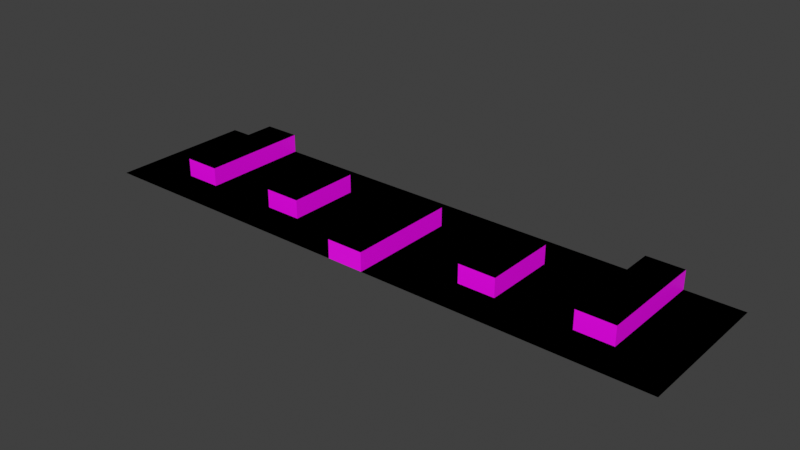 # Source: metal_depot.blend  (saved by Blender 3.6.13; exported with 4.5.12 LTS)
import bpy
from mathutils import Matrix  # noqa: F401  (used for matrix-valued properties, if any)

bpy.ops.wm.read_factory_settings(use_empty=True)
scene = bpy.context.scene
scene.name = 'Scene'

# ---- collections
col_collection = bpy.data.collections.new('Collection'); scene.collection.children.link(col_collection)

# ---- images (referenced by path relative to the original .blend; pixels are not part of the script)
import os
ASSET_DIR = os.environ.get("B2B_ASSET_DIR", "")  # directory of the original .blend (textures are referenced by path, not embedded)
HERE = os.path.dirname(os.path.abspath(__file__))  # packed textures are extracted next to this script under _unpacked/

def load_image(name, relpath, width, height, colorspace="sRGB"):
    """Load a texture the original file referenced (path relative to the .blend, or extracted next to this script)."""
    p = next((c for c in (os.path.join(HERE, relpath), os.path.join(ASSET_DIR, relpath)) if relpath and os.path.exists(c)), "")
    if p:
        img = bpy.data.images.load(p, check_existing=True)
        img.name = name
    else:  # same state as the original file: an image datablock whose file is absent (Cycles renders it pink)
        img = bpy.data.images.new(name, width, height)
        img.source = "FILE"
        img.filepath = "//" + (relpath or name)
    img.colorspace_settings.name = colorspace
    return img
img_metal_depot_png = load_image('Metal_Depot.png', 'textures/Metal_Depot.png', 1024, 1024, 'sRGB')
img_metal_depot_walls_png = load_image('Metal_Depot_walls.png', 'textures/Metal_Depot_walls.png', 1024, 1024, 'sRGB')

# ---- materials (node trees are filled in below, after node groups)
mat_material_001 = bpy.data.materials.new('Material.001')
mat_material_001.use_transparent_shadow = False
mat_material = bpy.data.materials.new('Material')
mat_material.use_transparent_shadow = False

# ---- material node trees
mat_material_001.use_nodes = True; mat_material_001.node_tree.nodes.clear()
_N = mat_material_001.node_tree.nodes; _L = mat_material_001.node_tree.links
n0 = _N.new('ShaderNodeBsdfPrincipled'); n0.name = 'Principled BSDF'; n0.location = (10, 300)
n1 = _N.new('ShaderNodeOutputMaterial'); n1.name = 'Material Output'; n1.location = (300, 300)
n2 = _N.new('ShaderNodeTexImage'); n2.name = 'Image Texture'; n2.location = (-294, 375)
n2.image = img_metal_depot_png
_L.new(n0.outputs[0], n1.inputs[0])
_L.new(n2.outputs[0], n0.inputs[0])
n1.is_active_output = True
mat_material.use_nodes = True; mat_material.node_tree.nodes.clear()
_N = mat_material.node_tree.nodes; _L = mat_material.node_tree.links
n0 = _N.new('ShaderNodeBsdfPrincipled'); n0.name = 'Principled BSDF'; n0.location = (10, 300)
n0.distribution = 'GGX'
n0.subsurface_method = 'RANDOM_WALK_SKIN'
n0.inputs[3].default_value = 1.45
n0.inputs[27].default_value = (0.0, 0.0, 0.0, 1.0)
n0.inputs[28].default_value = 1.0
n1 = _N.new('ShaderNodeOutputMaterial'); n1.name = 'Material Output'; n1.location = (300, 300)
n2 = _N.new('ShaderNodeTexImage'); n2.name = 'Image Texture'; n2.location = (-280, 275)
n2.image = img_metal_depot_walls_png
_L.new(n0.outputs[0], n1.inputs[0])
_L.new(n2.outputs[0], n0.inputs[0])
n1.is_active_output = True

# ---- world
world_world = bpy.data.worlds.new('World'); scene.world = world_world
world_world.use_nodes = True; world_world.node_tree.nodes.clear()
_N = world_world.node_tree.nodes; _L = world_world.node_tree.links
n0 = _N.new('ShaderNodeOutputWorld'); n0.name = 'World Output'; n0.location = (300, 300)
n1 = _N.new('ShaderNodeBackground'); n1.name = 'Background'; n1.location = (10, 300)
n1.inputs[0].default_value = (0.05088, 0.05088, 0.05088, 1.0)
_L.new(n1.outputs[0], n0.inputs[0])
n0.is_active_output = True
world_world.color = (0.05088, 0.05088, 0.05088)
world_world.use_sun_shadow = False
world_world.sun_shadow_jitter_overblur = 0.0

# ---- meshes
me_plane = bpy.data.meshes.new('Plane')
me_plane.from_pydata([(-31.62, -7.851, 0.0), (31.62, -7.851, 0.0), (-31.62, 7.851, 0.0), (31.62, 7.851, 0.0), (-29.65, -7.851, 0.0), (-27.67, -7.851, 0.0), (-25.69, -7.851, 0.0), (-23.72, -7.851, 0.0), (-21.74, -7.851, 0.0), (-19.76, -7.851, 0.0), (-17.79, -7.851, 0.0), (-15.81, -7.851, 0.0), (-13.84, -7.851, 0.0), (-11.86, -7.851, 0.0), (-9.882, -7.851, 0.0), (-7.906, -7.851, 0.0), (-5.929, -7.851, 0.0), (-3.953, -7.851, 0.0), (-1.976, -7.851, 0.0), (0.0, -7.851, 0.0), (1.976, -7.851, 0.0), (3.953, -7.851, 0.0), (5.929, -7.851, 0.0), (7.906, -7.851, 0.0), (9.882, -7.851, 0.0), (11.86, -7.851, 0.0), (13.84, -7.851, 0.0), (15.81, -7.851, 0.0), (17.79, -7.851, 0.0), (19.76, -7.851, 0.0), (21.74, -7.851, 0.0), (23.72, -7.851, 0.0), (25.69, -7.851, 0.0), (27.67, -7.851, 0.0), (29.65, -7.851, 0.0), (29.65, 7.851, 0.0), (27.67, 7.851, 0.0), (25.69, 7.851, 0.0), (23.72, 7.851, 0.0), (21.74, 7.851, 0.0), (19.76, 7.851, 0.0), (17.79, 7.851, 0.0), (15.81, 7.851, 0.0), (13.84, 7.851, 0.0), (11.86, 7.851, 0.0), (9.882, 7.851, 0.0), (7.906, 7.851, 0.0), (5.929, 7.851, 0.0), (3.953, 7.851, 0.0), (1.976, 7.851, 0.0), (0.0, 7.851, 0.0), (-1.976, 7.851, 0.0), (-3.953, 7.851, 0.0), (-5.929, 7.851, 0.0), (-7.906, 7.851, 0.0), (-9.882, 7.851, 0.0), (-11.86, 7.851, 0.0), (-13.84, 7.851, 0.0), (-15.81, 7.851, 0.0), (-17.79, 7.851, 0.0), (-19.76, 7.851, 0.0), (-21.74, 7.851, 0.0), (-23.72, 7.851, 0.0), (-25.69, 7.851, 0.0), (-27.67, 7.851, 0.0), (-29.65, 7.851, 0.0), (-31.62, 5.888, 0.0), (-31.62, 3.925, 0.0), (-31.62, 1.963, 0.0), (-31.62, 0.0, 0.0), (-31.62, -1.963, 0.0), (-31.62, -3.925, 0.0), (-31.62, -5.888, 0.0), (31.62, -5.888, 0.0), (31.62, -3.925, 0.0), (31.62, -1.963, 0.0), (31.62, 0.0, 0.0), (31.62, 1.963, 0.0), (31.62, 3.925, 0.0), (31.62, 5.888, 0.0), (-29.65, -5.888, 0.0), (-29.65, -3.925, 0.0), (-29.65, -1.963, 0.0), (-29.65, 0.0, 0.0), (-29.65, 1.963, 0.0), (-29.65, 3.925, 0.0), (-29.65, 5.888, 0.0), (-27.67, -5.888, 0.0), (-27.67, -3.925, 0.0), (-27.67, -1.963, 0.0), (-27.67, 0.0, 0.0), (-27.67, 1.963, 0.0), (-27.67, 3.925, 0.0), (-27.67, 5.888, 0.0), (-25.69, -5.888, 0.0), (-25.69, -3.925, 0.0), (-25.69, -1.963, 0.0), (-25.69, 0.0, 0.0), (-25.69, 1.963, 0.0), (-25.69, 3.925, 0.0), (-25.69, 5.888, 0.0), (-23.72, -5.888, 0.0), (-23.72, -3.925, 0.0), (-23.72, -1.963, 0.0), (-23.72, 0.0, 0.0), (-23.72, 1.963, 0.0), (-23.72, 3.925, 0.0), (-23.72, 5.888, 0.0), (-21.74, -5.888, 0.0), (-21.74, -3.925, 0.0), (-21.74, -1.963, 0.0), (-21.74, 0.0, 0.0), (-21.74, 1.963, 0.0), (-21.74, 3.925, 0.0), (-21.74, 5.888, 0.0), (-19.76, -5.888, 0.0), (-19.76, -3.925, 0.0), (-19.76, -1.963, 0.0), (-19.76, 0.0, 0.0), (-19.76, 1.963, 0.0), (-19.76, 3.925, 0.0), (-19.76, 5.888, 0.0), (-17.79, -5.888, 0.0), (-17.79, -3.925, 0.0), (-17.79, -1.963, 0.0), (-17.79, 0.0, 0.0), (-17.79, 1.963, 0.0), (-17.79, 3.925, 0.0), (-17.79, 5.888, 0.0), (-15.81, -5.888, 0.0), (-15.81, -3.925, 0.0), (-15.81, -1.963, 0.0), (-15.81, 0.0, 0.0), (-15.81, 1.963, 0.0), (-15.81, 3.925, 0.0), (-15.81, 5.888, 0.0), (-13.84, -5.888, 0.0), (-13.84, -3.925, 0.0), (-13.84, -1.963, 0.0), (-13.84, 0.0, 0.0), (-13.84, 1.963, 0.0), (-13.84, 3.925, 0.0), (-13.84, 5.888, 0.0), (-11.86, -5.888, 0.0), (-11.86, -3.925, 0.0), (-11.86, -1.963, 0.0), (-11.86, 0.0, 0.0), (-11.86, 1.963, 0.0), (-11.86, 3.925, 0.0), (-11.86, 5.888, 0.0), (-9.882, -5.888, 0.0), (-9.882, -3.925, 0.0), (-9.882, -1.963, 0.0), (-9.882, 0.0, 0.0), (-9.882, 1.963, 0.0), (-9.882, 3.925, 0.0), (-9.882, 5.888, 0.0), (-7.906, -5.888, 0.0), (-7.906, -3.925, 0.0), (-7.906, -1.963, 0.0), (-7.906, 0.0, 0.0), (-7.906, 1.963, 0.0), (-7.906, 3.925, 0.0), (-7.906, 5.888, 0.0), (-5.929, -5.888, 0.0), (-5.929, -3.925, 0.0), (-5.929, -1.963, 0.0), (-5.929, 0.0, 0.0), (-5.929, 1.963, 0.0), (-5.929, 3.925, 0.0), (-5.929, 5.888, 0.0), (-3.953, -5.888, 0.0), (-3.953, -3.925, 0.0), (-3.953, -1.963, 0.0), (-3.953, 0.0, 0.0), (-3.953, 1.963, 0.0), (-3.953, 3.925, 0.0), (-3.953, 5.888, 0.0), (-1.976, -5.888, 0.0), (-1.976, -3.925, 0.0), (-1.976, -1.963, 0.0), (-1.976, 0.0, 0.0), (-1.976, 1.963, 0.0), (-1.976, 3.925, 0.0), (-1.976, 5.888, 0.0), (0.0, -5.888, 0.0), (0.0, -3.925, 0.0), (0.0, -1.963, 0.0), (0.0, 0.0, 0.0), (0.0, 1.963, 0.0), (0.0, 3.925, 0.0), (0.0, 5.888, 0.0), (1.976, -5.888, 0.0), (1.976, -3.925, 0.0), (1.976, -1.963, 0.0), (1.976, 0.0, 0.0), (1.976, 1.963, 0.0), (1.976, 3.925, 0.0), (1.976, 5.888, 0.0), (3.953, -5.888, 0.0), (3.953, -3.925, 0.0), (3.953, -1.963, 0.0), (3.953, 0.0, 0.0), (3.953, 1.963, 0.0), (3.953, 3.925, 0.0), (3.953, 5.888, 0.0), (5.929, -5.888, 0.0), (5.929, -3.925, 0.0), (5.929, -1.963, 0.0), (5.929, 0.0, 0.0), (5.929, 1.963, 0.0), (5.929, 3.925, 0.0), (5.929, 5.888, 0.0), (7.906, -5.888, 0.0), (7.906, -3.925, 0.0), (7.906, -1.963, 0.0), (7.906, 0.0, 0.0), (7.906, 1.963, 0.0), (7.906, 3.925, 0.0), (7.906, 5.888, 0.0), (9.882, -5.888, 0.0), (9.882, -3.925, 0.0), (9.882, -1.963, 0.0), (9.882, 0.0, 0.0), (9.882, 1.963, 0.0), (9.882, 3.925, 0.0), (9.882, 5.888, 0.0), (11.86, -5.888, 0.0), (11.86, -3.925, 0.0), (11.86, -1.963, 0.0), (11.86, 0.0, 0.0), (11.86, 1.963, 0.0), (11.86, 3.925, 0.0), (11.86, 5.888, 0.0), (13.84, -5.888, 0.0), (13.84, -3.925, 0.0), (13.84, -1.963, 0.0), (13.84, 0.0, 0.0), (13.84, 1.963, 0.0), (13.84, 3.925, 0.0), (13.84, 5.888, 0.0), (15.81, -5.888, 0.0), (15.81, -3.925, 0.0), (15.81, -1.963, 0.0), (15.81, 0.0, 0.0), (15.81, 1.963, 0.0), (15.81, 3.925, 0.0), (15.81, 5.888, 0.0), (17.79, -5.888, 0.0), (17.79, -3.925, 0.0), (17.79, -1.963, 0.0), (17.79, 0.0, 0.0), (17.79, 1.963, 0.0), (17.79, 3.925, 0.0), (17.79, 5.888, 0.0), (19.76, -5.888, 0.0), (19.76, -3.925, 0.0), (19.76, -1.963, 0.0), (19.76, 0.0, 0.0), (19.76, 1.963, 0.0), (19.76, 3.925, 0.0), (19.76, 5.888, 0.0), (21.74, -5.888, 0.0), (21.74, -3.925, 0.0), (21.74, -1.963, 0.0), (21.74, 0.0, 0.0), (21.74, 1.963, 0.0), (21.74, 3.925, 0.0), (21.74, 5.888, 0.0), (23.72, -5.888, 0.0), (23.72, -3.925, 0.0), (23.72, -1.963, 0.0), (23.72, 0.0, 0.0), (23.72, 1.963, 0.0), (23.72, 3.925, 0.0), (23.72, 5.888, 0.0), (25.69, -5.888, 0.0), (25.69, -3.925, 0.0), (25.69, -1.963, 0.0), (25.69, 0.0, 0.0), (25.69, 1.963, 0.0), (25.69, 3.925, 0.0), (25.69, 5.888, 0.0), (27.67, -5.888, 0.0), (27.67, -3.925, 0.0), (27.67, -1.963, 0.0), (27.67, 0.0, 0.0), (27.67, 1.963, 0.0), (27.67, 3.925, 0.0), (27.67, 5.888, 0.0), (29.65, -5.888, 0.0), (29.65, -3.925, 0.0), (29.65, -1.963, 0.0), (29.65, 0.0, 0.0), (29.65, 1.963, 0.0), (29.65, 3.925, 0.0), (29.65, 5.888, 0.0), (-1.976, -7.851, 0.0), (0.0, -7.851, 0.0), (1.976, -7.851, 0.0), (25.69, 7.851, 0.0), (23.72, 7.851, 0.0), (21.74, 7.851, 0.0), (-21.74, 7.851, 0.0), (-23.72, 7.851, 0.0), (-25.69, 7.851, 0.0), (-25.69, -3.925, 0.0), (-25.69, -1.963, 0.0), (-25.69, 0.0, 0.0), (-25.69, 1.963, 0.0), (-25.69, 3.925, 0.0), (-25.69, 5.888, 0.0), (-23.72, -3.925, 0.0), (-23.72, -1.963, 0.0), (-23.72, 0.0, 0.0), (-23.72, 1.963, 0.0), (-23.72, 3.925, 0.0), (-23.72, 5.888, 0.0), (-21.74, -3.925, 0.0), (-21.74, -1.963, 0.0), (-21.74, 0.0, 0.0), (-21.74, 1.963, 0.0), (-21.74, 3.925, 0.0), (-21.74, 5.888, 0.0), (-13.84, -3.925, 0.0), (-13.84, -1.963, 0.0), (-13.84, 0.0, 0.0), (-13.84, 1.963, 0.0), (-13.84, 3.925, 0.0), (-11.86, -3.925, 0.0), (-11.86, -1.963, 0.0), (-11.86, 0.0, 0.0), (-11.86, 1.963, 0.0), (-11.86, 3.925, 0.0), (-9.882, -3.925, 0.0), (-9.882, -1.963, 0.0), (-9.882, 0.0, 0.0), (-9.882, 1.963, 0.0), (-9.882, 3.925, 0.0), (-1.976, -5.888, 0.0), (-1.976, -3.925, 0.0), (-1.976, -1.963, 0.0), (-1.976, 0.0, 0.0), (-1.976, 1.963, 0.0), (-1.976, 3.925, 0.0), (0.0, -5.888, 0.0), (0.0, -3.925, 0.0), (0.0, -1.963, 0.0), (0.0, 0.0, 0.0), (0.0, 1.963, 0.0), (0.0, 3.925, 0.0), (1.976, -5.888, 0.0), (1.976, -3.925, 0.0), (1.976, -1.963, 0.0), (1.976, 0.0, 0.0), (1.976, 1.963, 0.0), (1.976, 3.925, 0.0), (9.882, -3.925, 0.0), (9.882, -1.963, 0.0), (9.882, 0.0, 0.0), (9.882, 1.963, 0.0), (9.882, 3.925, 0.0), (11.86, -3.925, 0.0), (11.86, -1.963, 0.0), (11.86, 0.0, 0.0), (11.86, 1.963, 0.0), (11.86, 3.925, 0.0), (13.84, -3.925, 0.0), (13.84, -1.963, 0.0), (13.84, 0.0, 0.0), (13.84, 1.963, 0.0), (13.84, 3.925, 0.0), (21.74, -3.925, 0.0), (21.74, -1.963, 0.0), (21.74, 0.0, 0.0), (21.74, 1.963, 0.0), (21.74, 3.925, 0.0), (21.74, 5.888, 0.0), (23.72, -3.925, 0.0), (23.72, -1.963, 0.0), (23.72, 0.0, 0.0), (23.72, 1.963, 0.0), (23.72, 3.925, 0.0), (23.72, 5.888, 0.0), (25.69, -3.925, 0.0), (25.69, -1.963, 0.0), (25.69, 0.0, 0.0), (25.69, 1.963, 0.0), (25.69, 3.925, 0.0), (25.69, 5.888, 0.0), (0.0, -7.851, 2.0), (-1.976, -7.851, 2.0), (1.976, -7.851, 2.0), (23.72, 7.851, 2.0), (25.69, 7.851, 2.0), (21.74, 7.851, 2.0), (-23.72, 7.851, 2.0), (-21.74, 7.851, 2.0), (-25.69, 7.851, 2.0), (-25.69, 5.888, 2.0), (-23.72, 5.888, 2.0), (-21.74, 5.888, 2.0), (21.74, 5.888, 2.0), (23.72, 5.888, 2.0), (25.69, 5.888, 2.0), (-25.69, -3.925, 2.0), (-25.69, -1.963, 2.0), (-25.69, 0.0, 2.0), (-25.69, 1.963, 2.0), (-25.69, 3.925, 2.0), (-23.72, -3.925, 2.0), (-23.72, -1.963, 2.0), (-23.72, 0.0, 2.0), (-23.72, 1.963, 2.0), (-23.72, 3.925, 2.0), (-21.74, -3.925, 2.0), (-21.74, -1.963, 2.0), (-21.74, 0.0, 2.0), (-21.74, 1.963, 2.0), (-21.74, 3.925, 2.0), (-13.84, -3.925, 2.0), (-13.84, -1.963, 2.0), (-13.84, 0.0, 2.0), (-13.84, 1.963, 2.0), (-13.84, 3.925, 2.0), (-11.86, -3.925, 2.0), (-11.86, -1.963, 2.0), (-11.86, 0.0, 2.0), (-11.86, 1.963, 2.0), (-11.86, 3.925, 2.0), (-9.882, -3.925, 2.0), (-9.882, -1.963, 2.0), (-9.882, 0.0, 2.0), (-9.882, 1.963, 2.0), (-9.882, 3.925, 2.0), (-1.976, -5.888, 2.0), (-1.976, -3.925, 2.0), (-1.976, -1.963, 2.0), (-1.976, 0.0, 2.0), (-1.976, 1.963, 2.0), (-1.976, 3.925, 2.0), (0.0, -5.888, 2.0), (0.0, -3.925, 2.0), (0.0, -1.963, 2.0), (0.0, 0.0, 2.0), (0.0, 1.963, 2.0), (0.0, 3.925, 2.0), (1.976, -5.888, 2.0), (1.976, -3.925, 2.0), (1.976, -1.963, 2.0), (1.976, 0.0, 2.0), (1.976, 1.963, 2.0), (1.976, 3.925, 2.0), (9.882, -3.925, 2.0), (9.882, -1.963, 2.0), (9.882, 0.0, 2.0), (9.882, 1.963, 2.0), (9.882, 3.925, 2.0), (11.86, -3.925, 2.0), (11.86, -1.963, 2.0), (11.86, 0.0, 2.0), (11.86, 1.963, 2.0), (11.86, 3.925, 2.0), (13.84, -3.925, 2.0), (13.84, -1.963, 2.0), (13.84, 0.0, 2.0), (13.84, 1.963, 2.0), (13.84, 3.925, 2.0), (21.74, -3.925, 2.0), (21.74, -1.963, 2.0), (21.74, 0.0, 2.0), (21.74, 1.963, 2.0), (21.74, 3.925, 2.0), (23.72, -3.925, 2.0), (23.72, -1.963, 2.0), (23.72, 0.0, 2.0), (23.72, 1.963, 2.0), (23.72, 3.925, 2.0), (25.69, -3.925, 2.0), (25.69, -1.963, 2.0), (25.69, 0.0, 2.0), (25.69, 1.963, 2.0), (25.69, 3.925, 2.0)], [], [(296, 79, 3, 35), (66, 86, 65, 2), (86, 93, 64, 65), (93, 100, 63, 64), (100, 107, 62, 63), (107, 114, 61, 62), (114, 121, 60, 61), (121, 128, 59, 60), (128, 135, 58, 59), (135, 142, 57, 58), (142, 149, 56, 57), (149, 156, 55, 56), (156, 163, 54, 55), (163, 170, 53, 54), (170, 177, 52, 53), (177, 184, 51, 52), (184, 191, 50, 51), (191, 198, 49, 50), (198, 205, 48, 49), (205, 212, 47, 48), (212, 219, 46, 47), (219, 226, 45, 46), (226, 233, 44, 45), (233, 240, 43, 44), (240, 247, 42, 43), (247, 254, 41, 42), (254, 261, 40, 41), (261, 268, 39, 40), (268, 275, 38, 39), (275, 282, 37, 38), (282, 289, 36, 37), (289, 296, 35, 36), (33, 34, 290, 283), (283, 290, 291, 284), (284, 291, 292, 285), (285, 292, 293, 286), (286, 293, 294, 287), (287, 294, 295, 288), (288, 295, 296, 289), (32, 33, 283, 276), (276, 283, 284, 277), (277, 284, 285, 278), (278, 285, 286, 279), (279, 286, 287, 280), (280, 287, 288, 281), (281, 288, 289, 282), (31, 32, 276, 269), (269, 276, 277, 270), (270, 277, 278, 271), (271, 278, 279, 272), (272, 279, 280, 273), (273, 280, 281, 274), (274, 281, 282, 275), (30, 31, 269, 262), (262, 269, 270, 263), (263, 270, 271, 264), (264, 271, 272, 265), (265, 272, 273, 266), (266, 273, 274, 267), (267, 274, 275, 268), (29, 30, 262, 255), (255, 262, 263, 256), (256, 263, 264, 257), (257, 264, 265, 258), (258, 265, 266, 259), (259, 266, 267, 260), (260, 267, 268, 261), (28, 29, 255, 248), (248, 255, 256, 249), (249, 256, 257, 250), (250, 257, 258, 251), (251, 258, 259, 252), (252, 259, 260, 253), (253, 260, 261, 254), (27, 28, 248, 241), (241, 248, 249, 242), (242, 249, 250, 243), (243, 250, 251, 244), (244, 251, 252, 245), (245, 252, 253, 246), (246, 253, 254, 247), (26, 27, 241, 234), (234, 241, 242, 235), (235, 242, 243, 236), (236, 243, 244, 237), (237, 244, 245, 238), (238, 245, 246, 239), (239, 246, 247, 240), (25, 26, 234, 227), (227, 234, 235, 228), (228, 235, 236, 229), (229, 236, 237, 230), (230, 237, 238, 231), (231, 238, 239, 232), (232, 239, 240, 233), (24, 25, 227, 220), (220, 227, 228, 221), (221, 228, 229, 222), (222, 229, 230, 223), (223, 230, 231, 224), (224, 231, 232, 225), (225, 232, 233, 226), (23, 24, 220, 213), (213, 220, 221, 214), (214, 221, 222, 215), (215, 222, 223, 216), (216, 223, 224, 217), (217, 224, 225, 218), (218, 225, 226, 219), (22, 23, 213, 206), (206, 213, 214, 207), (207, 214, 215, 208), (208, 215, 216, 209), (209, 216, 217, 210), (210, 217, 218, 211), (211, 218, 219, 212), (21, 22, 206, 199), (199, 206, 207, 200), (200, 207, 208, 201), (201, 208, 209, 202), (202, 209, 210, 203), (203, 210, 211, 204), (204, 211, 212, 205), (20, 21, 199, 192), (192, 199, 200, 193), (193, 200, 201, 194), (194, 201, 202, 195), (195, 202, 203, 196), (196, 203, 204, 197), (197, 204, 205, 198), (19, 20, 192, 185), (185, 192, 193, 186), (186, 193, 194, 187), (187, 194, 195, 188), (188, 195, 196, 189), (189, 196, 197, 190), (190, 197, 198, 191), (18, 19, 185, 178), (178, 185, 186, 179), (179, 186, 187, 180), (180, 187, 188, 181), (181, 188, 189, 182), (182, 189, 190, 183), (183, 190, 191, 184), (17, 18, 178, 171), (171, 178, 179, 172), (172, 179, 180, 173), (173, 180, 181, 174), (174, 181, 182, 175), (175, 182, 183, 176), (176, 183, 184, 177), (16, 17, 171, 164), (164, 171, 172, 165), (165, 172, 173, 166), (166, 173, 174, 167), (167, 174, 175, 168), (168, 175, 176, 169), (169, 176, 177, 170), (15, 16, 164, 157), (157, 164, 165, 158), (158, 165, 166, 159), (159, 166, 167, 160), (160, 167, 168, 161), (161, 168, 169, 162), (162, 169, 170, 163), (14, 15, 157, 150), (150, 157, 158, 151), (151, 158, 159, 152), (152, 159, 160, 153), (153, 160, 161, 154), (154, 161, 162, 155), (155, 162, 163, 156), (13, 14, 150, 143), (143, 150, 151, 144), (144, 151, 152, 145), (145, 152, 153, 146), (146, 153, 154, 147), (147, 154, 155, 148), (148, 155, 156, 149), (12, 13, 143, 136), (136, 143, 144, 137), (137, 144, 145, 138), (138, 145, 146, 139), (139, 146, 147, 140), (140, 147, 148, 141), (141, 148, 149, 142), (11, 12, 136, 129), (129, 136, 137, 130), (130, 137, 138, 131), (131, 138, 139, 132), (132, 139, 140, 133), (133, 140, 141, 134), (134, 141, 142, 135), (10, 11, 129, 122), (122, 129, 130, 123), (123, 130, 131, 124), (124, 131, 132, 125), (125, 132, 133, 126), (126, 133, 134, 127), (127, 134, 135, 128), (9, 10, 122, 115), (115, 122, 123, 116), (116, 123, 124, 117), (117, 124, 125, 118), (118, 125, 126, 119), (119, 126, 127, 120), (120, 127, 128, 121), (8, 9, 115, 108), (108, 115, 116, 109), (109, 116, 117, 110), (110, 117, 118, 111), (111, 118, 119, 112), (112, 119, 120, 113), (113, 120, 121, 114), (7, 8, 108, 101), (101, 108, 109, 102), (102, 109, 110, 103), (103, 110, 111, 104), (104, 111, 112, 105), (105, 112, 113, 106), (106, 113, 114, 107), (6, 7, 101, 94), (94, 101, 102, 95), (95, 102, 103, 96), (96, 103, 104, 97), (97, 104, 105, 98), (98, 105, 106, 99), (99, 106, 107, 100), (5, 6, 94, 87), (87, 94, 95, 88), (88, 95, 96, 89), (89, 96, 97, 90), (90, 97, 98, 91), (91, 98, 99, 92), (92, 99, 100, 93), (4, 5, 87, 80), (80, 87, 88, 81), (81, 88, 89, 82), (82, 89, 90, 83), (83, 90, 91, 84), (84, 91, 92, 85), (85, 92, 93, 86), (0, 4, 80, 72), (72, 80, 81, 71), (71, 81, 82, 70), (70, 82, 83, 69), (69, 83, 84, 68), (68, 84, 85, 67), (67, 85, 86, 66), (34, 1, 73, 290), (290, 73, 74, 291), (291, 74, 75, 292), (292, 75, 76, 293), (293, 76, 77, 294), (294, 77, 78, 295), (295, 78, 79, 296), (311, 305, 304, 317), (317, 304, 303, 323), (377, 302, 301, 383), (383, 301, 300, 389), (378, 379, 385, 384), (379, 380, 386, 385), (380, 381, 387, 386), (381, 382, 388, 387), (382, 383, 389, 388), (372, 373, 379, 378), (373, 374, 380, 379), (374, 375, 381, 380), (375, 376, 382, 381), (376, 377, 383, 382), (362, 363, 368, 367), (363, 364, 369, 368), (364, 365, 370, 369), (365, 366, 371, 370), (357, 358, 363, 362), (358, 359, 364, 363), (359, 360, 365, 364), (360, 361, 366, 365), (298, 345, 351, 299), (345, 346, 352, 351), (346, 347, 353, 352), (347, 348, 354, 353), (348, 349, 355, 354), (349, 350, 356, 355), (297, 339, 345, 298), (339, 340, 346, 345), (340, 341, 347, 346), (341, 342, 348, 347), (342, 343, 349, 348), (343, 344, 350, 349), (329, 330, 335, 334), (330, 331, 336, 335), (331, 332, 337, 336), (332, 333, 338, 337), (324, 325, 330, 329), (325, 326, 331, 330), (326, 327, 332, 331), (327, 328, 333, 332), (312, 313, 319, 318), (313, 314, 320, 319), (314, 315, 321, 320), (315, 316, 322, 321), (316, 317, 323, 322), (306, 307, 313, 312), (307, 308, 314, 313), (308, 309, 315, 314), (309, 310, 316, 315), (310, 311, 317, 316), (399, 400, 396, 398), (400, 401, 397, 396), (402, 403, 393, 395), (403, 404, 394, 393), (473, 478, 479, 474), (474, 479, 480, 475), (475, 480, 481, 476), (476, 481, 482, 477), (477, 482, 404, 403), (468, 473, 474, 469), (469, 474, 475, 470), (470, 475, 476, 471), (471, 476, 477, 472), (472, 477, 403, 402), (458, 463, 464, 459), (459, 464, 465, 460), (460, 465, 466, 461), (461, 466, 467, 462), (453, 458, 459, 454), (454, 459, 460, 455), (455, 460, 461, 456), (456, 461, 462, 457), (390, 392, 447, 441), (441, 447, 448, 442), (442, 448, 449, 443), (443, 449, 450, 444), (444, 450, 451, 445), (445, 451, 452, 446), (391, 390, 441, 435), (435, 441, 442, 436), (436, 442, 443, 437), (437, 443, 444, 438), (438, 444, 445, 439), (439, 445, 446, 440), (425, 430, 431, 426), (426, 431, 432, 427), (427, 432, 433, 428), (428, 433, 434, 429), (420, 425, 426, 421), (421, 426, 427, 422), (422, 427, 428, 423), (423, 428, 429, 424), (410, 415, 416, 411), (411, 416, 417, 412), (412, 417, 418, 413), (413, 418, 419, 414), (414, 419, 401, 400), (405, 410, 411, 406), (406, 411, 412, 407), (407, 412, 413, 408), (408, 413, 414, 409), (409, 414, 400, 399), (357, 362, 458, 453), (319, 320, 417, 416), (312, 318, 415, 410), (320, 321, 418, 417), (299, 351, 447, 392), (321, 322, 419, 418), (351, 352, 448, 447), (322, 323, 401, 419), (297, 298, 390, 391), (366, 361, 457, 462), (384, 385, 479, 478), (352, 353, 449, 448), (325, 324, 420, 421), (298, 299, 392, 390), (385, 386, 480, 479), (353, 354, 450, 449), (326, 325, 421, 422), (300, 301, 393, 394), (386, 387, 481, 480), (354, 355, 451, 450), (327, 326, 422, 423), (306, 312, 410, 405), (301, 302, 395, 393), (387, 388, 482, 481), (355, 356, 452, 451), (328, 327, 423, 424), (303, 304, 396, 397), (388, 389, 404, 482), (358, 357, 453, 454), (304, 305, 398, 396), (378, 384, 478, 473), (359, 358, 454, 455), (305, 311, 399, 398), (356, 350, 446, 452), (360, 359, 455, 456), (361, 360, 456, 457), (323, 303, 397, 401), (334, 335, 431, 430), (302, 377, 402, 395), (335, 336, 432, 431), (336, 337, 433, 432), (389, 300, 394, 404), (372, 378, 473, 468), (337, 338, 434, 433), (307, 306, 405, 406), (350, 344, 440, 446), (367, 368, 464, 463), (339, 297, 391, 435), (308, 307, 406, 407), (329, 334, 430, 425), (368, 369, 465, 464), (340, 339, 435, 436), (309, 308, 407, 408), (369, 370, 466, 465), (341, 340, 436, 437), (310, 309, 408, 409), (370, 371, 467, 466), (342, 341, 437, 438), (311, 310, 409, 399), (373, 372, 468, 469), (343, 342, 438, 439), (338, 333, 429, 434), (362, 367, 463, 458), (374, 373, 469, 470), (344, 343, 439, 440), (324, 329, 425, 420), (375, 374, 470, 471), (376, 375, 471, 472), (377, 376, 472, 402), (371, 366, 462, 467), (318, 319, 416, 415), (333, 328, 424, 429)])
me_plane.polygons.foreach_set('material_index', [0, 0, 0, 0, 0, 0, 0, 0, 0, 0, 0, 0, 0, 0, 0, 0, 0, 0, 0, 0, 0, 0, 0, 0, 0, 0, 0, 0, 0, 0, 0, 0, 0, 0, 0, 0, 0, 0, 0, 0, 0, 0, 0, 0, 0, 0, 0, 0, 0, 0, 0, 0, 0, 0, 0, 0, 0, 0, 0, 0, 0, 0, 0, 0, 0, 0, 0, 0, 0, 0, 0, 0, 0, 0, 0, 0, 0, 0, 0, 0, 0, 0, 0, 0, 0, 0, 0, 0, 0, 0, 0, 0, 0, 0, 0, 0, 0, 0, 0, 0, 0, 0, 0, 0, 0, 0, 0, 0, 0, 0, 0, 0, 0, 0, 0, 0, 0, 0, 0, 0, 0, 0, 0, 0, 0, 0, 0, 0, 0, 0, 0, 0, 0, 0, 0, 0, 0, 0, 0, 0, 0, 0, 0, 0, 0, 0, 0, 0, 0, 0, 0, 0, 0, 0, 0, 0, 0, 0, 0, 0, 0, 0, 0, 0, 0, 0, 0, 0, 0, 0, 0, 0, 0, 0, 0, 0, 0, 0, 0, 0, 0, 0, 0, 0, 0, 0, 0, 0, 0, 0, 0, 0, 0, 0, 0, 0, 0, 0, 0, 0, 0, 0, 0, 0, 0, 0, 0, 0, 0, 0, 0, 0, 0, 0, 0, 0, 0, 0, 0, 0, 0, 0, 0, 0, 0, 0, 0, 0, 0, 0, 0, 0, 0, 0, 0, 0, 0, 0, 0, 0, 0, 0, 0, 0, 0, 0, 0, 0, 0, 0, 0, 0, 0, 0, 0, 0, 0, 0, 0, 0, 0, 0, 0, 0, 0, 0, 0, 0, 0, 0, 0, 0, 0, 0, 0, 0, 0, 0, 0, 0, 0, 0, 0, 0, 0, 0, 0, 0, 0, 0, 0, 0, 0, 0, 0, 0, 0, 0, 0, 0, 0, 0, 0, 0, 0, 0, 0, 0, 0, 0, 0, 0, 0, 0, 0, 0, 0, 0, 0, 0, 0, 0, 0, 0, 0, 0, 0, 0, 0, 0, 0, 0, 0, 0, 0, 0, 0, 0, 0, 0, 0, 0, 0, 0, 0, 0, 0, 0, 0, 0, 0, 0, 0, 0, 0, 0, 0, 0, 0, 0, 1, 1, 1, 1, 1, 1, 1, 1, 1, 1, 1, 1, 1, 1, 1, 1, 1, 1, 1, 1, 1, 1, 1, 1, 1, 1, 1, 1, 1, 1, 1, 1, 1, 1, 1, 1, 1, 1, 1, 1, 1, 1, 1, 1, 1, 1, 1, 1, 1, 1, 1, 1, 1, 1, 1, 1, 1, 1, 1, 1, 1, 1, 1, 1, 1, 1, 1, 1, 1, 1, 1, 1])
_uv = me_plane.uv_layers.new(name='UVMap')
_uv.uv.foreach_set('vector', [0.9688, 0.875, 1.0, 0.875, 1.0, 1.0, 0.9688, 1.0, 0.0, 0.875, 0.03125, 0.875, 0.03125, 1.0, 0.0, 1.0, 0.03125, 0.875, 0.0625, 0.875, 0.0625, 1.0, 0.03125, 1.0, 0.0625, 0.875, 0.09375, 0.875, 0.09375, 1.0, 0.0625, 1.0, 0.09375, 0.875, 0.125, 0.875, 0.125, 1.0, 0.09375, 1.0, 0.125, 0.875, 0.1562, 0.875, 0.1562, 1.0, 0.125, 1.0, 0.1562, 0.875, 0.1875, 0.875, 0.1875, 1.0, 0.1562, 1.0, 0.1875, 0.875, 0.2188, 0.875, 0.2188, 1.0, 0.1875, 1.0, 0.2188, 0.875, 0.25, 0.875, 0.25, 1.0, 0.2188, 1.0, 0.25, 0.875, 0.2812, 0.875, 0.2812, 1.0, 0.25, 1.0, 0.2812, 0.875, 0.3125, 0.875, 0.3125, 1.0, 0.2812, 1.0, 0.3125, 0.875, 0.3438, 0.875, 0.3438, 1.0, 0.3125, 1.0, 0.3438, 0.875, 0.375, 0.875, 0.375, 1.0, 0.3438, 1.0, 0.375, 0.875, 0.4062, 0.875, 0.4062, 1.0, 0.375, 1.0, 0.4062, 0.875, 0.4375, 0.875, 0.4375, 1.0, 0.4062, 1.0, 0.4375, 0.875, 0.4688, 0.875, 0.4688, 1.0, 0.4375, 1.0, 0.4688, 0.875, 0.5, 0.875, 0.5, 1.0, 0.4688, 1.0, 0.5, 0.875, 0.5312, 0.875, 0.5312, 1.0, 0.5, 1.0, 0.5312, 0.875, 0.5625, 0.875, 0.5625, 1.0, 0.5312, 1.0, 0.5625, 0.875, 0.5938, 0.875, 0.5938, 1.0, 0.5625, 1.0, 0.5938, 0.875, 0.625, 0.875, 0.625, 1.0, 0.5938, 1.0, 0.625, 0.875, 0.6562, 0.875, 0.6562, 1.0, 0.625, 1.0, 0.6562, 0.875, 0.6875, 0.875, 0.6875, 1.0, 0.6562, 1.0, 0.6875, 0.875, 0.7188, 0.875, 0.7188, 1.0, 0.6875, 1.0, 0.7188, 0.875, 0.75, 0.875, 0.75, 1.0, 0.7188, 1.0, 0.75, 0.875, 0.7812, 0.875, 0.7812, 1.0, 0.75, 1.0, 0.7812, 0.875, 0.8125, 0.875, 0.8125, 1.0, 0.7812, 1.0, 0.8125, 0.875, 0.8438, 0.875, 0.8438, 1.0, 0.8125, 1.0, 0.8438, 0.875, 0.875, 0.875, 0.875, 1.0, 0.8438, 1.0, 0.875, 0.875, 0.9062, 0.875, 0.9062, 1.0, 0.875, 1.0, 0.9062, 0.875, 0.9375, 0.875, 0.9375, 1.0, 0.9062, 1.0, 0.9375, 0.875, 0.9688, 0.875, 0.9688, 1.0, 0.9375, 1.0, 0.9375, 0.0, 0.9688, 0.0, 0.9688, 0.125, 0.9375, 0.125, 0.9375, 0.125, 0.9688, 0.125, 0.9688, 0.25, 0.9375, 0.25, 0.9375, 0.25, 0.9688, 0.25, 0.9688, 0.375, 0.9375, 0.375, 0.9375, 0.375, 0.9688, 0.375, 0.9688, 0.5, 0.9375, 0.5, 0.9375, 0.5, 0.9688, 0.5, 0.9688, 0.625, 0.9375, 0.625, 0.9375, 0.625, 0.9688, 0.625, 0.9688, 0.75, 0.9375, 0.75, 0.9375, 0.75, 0.9688, 0.75, 0.9688, 0.875, 0.9375, 0.875, 0.9062, 0.0, 0.9375, 0.0, 0.9375, 0.125, 0.9062, 0.125, 0.9062, 0.125, 0.9375, 0.125, 0.9375, 0.25, 0.9062, 0.25, 0.9062, 0.25, 0.9375, 0.25, 0.9375, 0.375, 0.9062, 0.375, 0.9062, 0.375, 0.9375, 0.375, 0.9375, 0.5, 0.9062, 0.5, 0.9062, 0.5, 0.9375, 0.5, 0.9375, 0.625, 0.9062, 0.625, 0.9062, 0.625, 0.9375, 0.625, 0.9375, 0.75, 0.9062, 0.75, 0.9062, 0.75, 0.9375, 0.75, 0.9375, 0.875, 0.9062, 0.875, 0.875, 0.0, 0.9062, 0.0, 0.9062, 0.125, 0.875, 0.125, 0.875, 0.125, 0.9062, 0.125, 0.9062, 0.25, 0.875, 0.25, 0.875, 0.25, 0.9062, 0.25, 0.9062, 0.375, 0.875, 0.375, 0.875, 0.375, 0.9062, 0.375, 0.9062, 0.5, 0.875, 0.5, 0.875, 0.5, 0.9062, 0.5, 0.9062, 0.625, 0.875, 0.625, 0.875, 0.625, 0.9062, 0.625, 0.9062, 0.75, 0.875, 0.75, 0.875, 0.75, 0.9062, 0.75, 0.9062, 0.875, 0.875, 0.875, 0.8438, 0.0, 0.875, 0.0, 0.875, 0.125, 0.8438, 0.125, 0.8438, 0.125, 0.875, 0.125, 0.875, 0.25, 0.8438, 0.25, 0.8438, 0.25, 0.875, 0.25, 0.875, 0.375, 0.8438, 0.375, 0.8438, 0.375, 0.875, 0.375, 0.875, 0.5, 0.8438, 0.5, 0.8438, 0.5, 0.875, 0.5, 0.875, 0.625, 0.8438, 0.625, 0.8438, 0.625, 0.875, 0.625, 0.875, 0.75, 0.8437, 0.75, 0.8437, 0.75, 0.875, 0.75, 0.875, 0.875, 0.8438, 0.875, 0.8125, 0.0, 0.8438, 0.0, 0.8438, 0.125, 0.8125, 0.125, 0.8125, 0.125, 0.8438, 0.125, 0.8438, 0.25, 0.8125, 0.25, 0.8125, 0.25, 0.8438, 0.25, 0.8438, 0.375, 0.8125, 0.375, 0.8125, 0.375, 0.8438, 0.375, 0.8438, 0.5, 0.8125, 0.5, 0.8125, 0.5, 0.8438, 0.5, 0.8438, 0.625, 0.8125, 0.625, 0.8125, 0.625, 0.8438, 0.625, 0.8437, 0.75, 0.8125, 0.75, 0.8125, 0.75, 0.8437, 0.75, 0.8438, 0.875, 0.8125, 0.875, 0.7812, 0.0, 0.8125, 0.0, 0.8125, 0.125, 0.7812, 0.125, 0.7812, 0.125, 0.8125, 0.125, 0.8125, 0.25, 0.7812, 0.25, 0.7812, 0.25, 0.8125, 0.25, 0.8125, 0.375, 0.7812, 0.375, 0.7812, 0.375, 0.8125, 0.375, 0.8125, 0.5, 0.7812, 0.5, 0.7812, 0.5, 0.8125, 0.5, 0.8125, 0.625, 0.7812, 0.625, 0.7812, 0.625, 0.8125, 0.625, 0.8125, 0.75, 0.7812, 0.75, 0.7812, 0.75, 0.8125, 0.75, 0.8125, 0.875, 0.7812, 0.875, 0.75, 0.0, 0.7812, 0.0, 0.7812, 0.125, 0.75, 0.125, 0.75, 0.125, 0.7812, 0.125, 0.7812, 0.25, 0.75, 0.25, 0.75, 0.25, 0.7812, 0.25, 0.7812, 0.375, 0.75, 0.375, 0.75, 0.375, 0.7812, 0.375, 0.7812, 0.5, 0.75, 0.5, 0.75, 0.5, 0.7812, 0.5, 0.7812, 0.625, 0.75, 0.625, 0.75, 0.625, 0.7812, 0.625, 0.7812, 0.75, 0.75, 0.75, 0.75, 0.75, 0.7812, 0.75, 0.7812, 0.875, 0.75, 0.875, 0.7188, 0.0, 0.75, 0.0, 0.75, 0.125, 0.7188, 0.125, 0.7188, 0.125, 0.75, 0.125, 0.75, 0.25, 0.7188, 0.25, 0.7188, 0.25, 0.75, 0.25, 0.75, 0.375, 0.7188, 0.375, 0.7188, 0.375, 0.75, 0.375, 0.75, 0.5, 0.7188, 0.5, 0.7188, 0.5, 0.75, 0.5, 0.75, 0.625, 0.7188, 0.625, 0.7188, 0.625, 0.75, 0.625, 0.75, 0.75, 0.7188, 0.75, 0.7188, 0.75, 0.75, 0.75, 0.75, 0.875, 0.7188, 0.875, 0.6875, 0.0, 0.7188, 0.0, 0.7188, 0.125, 0.6875, 0.125, 0.6875, 0.125, 0.7188, 0.125, 0.7188, 0.25, 0.6875, 0.25, 0.6875, 0.25, 0.7188, 0.25, 0.7188, 0.375, 0.6875, 0.375, 0.6875, 0.375, 0.7188, 0.375, 0.7188, 0.5, 0.6875, 0.5, 0.6875, 0.5, 0.7188, 0.5, 0.7188, 0.625, 0.6875, 0.625, 0.6875, 0.625, 0.7188, 0.625, 0.7188, 0.75, 0.6875, 0.75, 0.6875, 0.75, 0.7188, 0.75, 0.7188, 0.875, 0.6875, 0.875, 0.6562, 0.0, 0.6875, 0.0, 0.6875, 0.125, 0.6562, 0.125, 0.6562, 0.125, 0.6875, 0.125, 0.6875, 0.25, 0.6562, 0.25, 0.6562, 0.25, 0.6875, 0.25, 0.6875, 0.375, 0.6562, 0.375, 0.6562, 0.375, 0.6875, 0.375, 0.6875, 0.5, 0.6563, 0.5, 0.6563, 0.5, 0.6875, 0.5, 0.6875, 0.625, 0.6563, 0.625, 0.6563, 0.625, 0.6875, 0.625, 0.6875, 0.75, 0.6562, 0.75, 0.6562, 0.75, 0.6875, 0.75, 0.6875, 0.875, 0.6562, 0.875, 0.625, 0.0, 0.6562, 0.0, 0.6562, 0.125, 0.625, 0.125, 0.625, 0.125, 0.6562, 0.125, 0.6562, 0.25, 0.625, 0.25, 0.625, 0.25, 0.6562, 0.25, 0.6562, 0.375, 0.625, 0.375, 0.625, 0.375, 0.6562, 0.375, 0.6563, 0.5, 0.625, 0.5, 0.625, 0.5, 0.6563, 0.5, 0.6563, 0.625, 0.625, 0.625, 0.625, 0.625, 0.6563, 0.625, 0.6562, 0.75, 0.625, 0.75, 0.625, 0.75, 0.6562, 0.75, 0.6562, 0.875, 0.625, 0.875, 0.5938, 0.0, 0.625, 0.0, 0.625, 0.125, 0.5938, 0.125, 0.5938, 0.125, 0.625, 0.125, 0.625, 0.25, 0.5938, 0.25, 0.5938, 0.25, 0.625, 0.25, 0.625, 0.375, 0.5938, 0.375, 0.5938, 0.375, 0.625, 0.375, 0.625, 0.5, 0.5938, 0.5, 0.5938, 0.5, 0.625, 0.5, 0.625, 0.625, 0.5938, 0.625, 0.5938, 0.625, 0.625, 0.625, 0.625, 0.75, 0.5938, 0.75, 0.5938, 0.75, 0.625, 0.75, 0.625, 0.875, 0.5938, 0.875, 0.5625, 0.0, 0.5938, 0.0, 0.5938, 0.125, 0.5625, 0.125, 0.5625, 0.125, 0.5938, 0.125, 0.5938, 0.25, 0.5625, 0.25, 0.5625, 0.25, 0.5938, 0.25, 0.5938, 0.375, 0.5625, 0.375, 0.5625, 0.375, 0.5938, 0.375, 0.5938, 0.5, 0.5625, 0.5, 0.5625, 0.5, 0.5938, 0.5, 0.5938, 0.625, 0.5625, 0.625, 0.5625, 0.625, 0.5938, 0.625, 0.5938, 0.75, 0.5625, 0.75, 0.5625, 0.75, 0.5938, 0.75, 0.5938, 0.875, 0.5625, 0.875, 0.5312, 0.0, 0.5625, 0.0, 0.5625, 0.125, 0.5312, 0.125, 0.5312, 0.125, 0.5625, 0.125, 0.5625, 0.25, 0.5312, 0.25, 0.5312, 0.25, 0.5625, 0.25, 0.5625, 0.375, 0.5312, 0.375, 0.5312, 0.375, 0.5625, 0.375, 0.5625, 0.5, 0.5312, 0.5, 0.5312, 0.5, 0.5625, 0.5, 0.5625, 0.625, 0.5312, 0.625, 0.5312, 0.625, 0.5625, 0.625, 0.5625, 0.75, 0.5312, 0.75, 0.5312, 0.75, 0.5625, 0.75, 0.5625, 0.875, 0.5312, 0.875, 0.5, 0.0, 0.5312, 0.0, 0.5312, 0.125, 0.5, 0.125, 0.5, 0.125, 0.5312, 0.125, 0.5312, 0.25, 0.5, 0.25, 0.5, 0.25, 0.5312, 0.25, 0.5312, 0.375, 0.5, 0.375, 0.5, 0.375, 0.5312, 0.375, 0.5312, 0.5, 0.5, 0.5, 0.5, 0.5, 0.5312, 0.5, 0.5312, 0.625, 0.5, 0.625, 0.5, 0.625, 0.5312, 0.625, 0.5312, 0.75, 0.5, 0.75, 0.5, 0.75, 0.5312, 0.75, 0.5312, 0.875, 0.5, 0.875, 0.4688, 0.0, 0.5, 0.0, 0.5, 0.125, 0.4688, 0.125, 0.4688, 0.125, 0.5, 0.125, 0.5, 0.25, 0.4688, 0.25, 0.4688, 0.25, 0.5, 0.25, 0.5, 0.375, 0.4688, 0.375, 0.4688, 0.375, 0.5, 0.375, 0.5, 0.5, 0.4688, 0.5, 0.4688, 0.5, 0.5, 0.5, 0.5, 0.625, 0.4688, 0.625, 0.4688, 0.625, 0.5, 0.625, 0.5, 0.75, 0.4688, 0.75, 0.4688, 0.75, 0.5, 0.75, 0.5, 0.875, 0.4688, 0.875, 0.4375, 0.0, 0.4688, 0.0, 0.4688, 0.125, 0.4375, 0.125, 0.4375, 0.125, 0.4688, 0.125, 0.4688, 0.25, 0.4375, 0.25, 0.4375, 0.25, 0.4688, 0.25, 0.4688, 0.375, 0.4375, 0.375, 0.4375, 0.375, 0.4688, 0.375, 0.4688, 0.5, 0.4375, 0.5, 0.4375, 0.5, 0.4688, 0.5, 0.4688, 0.625, 0.4375, 0.625, 0.4375, 0.625, 0.4688, 0.625, 0.4688, 0.75, 0.4375, 0.75, 0.4375, 0.75, 0.4688, 0.75, 0.4688, 0.875, 0.4375, 0.875, 0.4062, 0.0, 0.4375, 0.0, 0.4375, 0.125, 0.4062, 0.125, 0.4062, 0.125, 0.4375, 0.125, 0.4375, 0.25, 0.4062, 0.25, 0.4062, 0.25, 0.4375, 0.25, 0.4375, 0.375, 0.4062, 0.375, 0.4062, 0.375, 0.4375, 0.375, 0.4375, 0.5, 0.4063, 0.5, 0.4063, 0.5, 0.4375, 0.5, 0.4375, 0.625, 0.4063, 0.625, 0.4063, 0.625, 0.4375, 0.625, 0.4375, 0.75, 0.4062, 0.75, 0.4062, 0.75, 0.4375, 0.75, 0.4375, 0.875, 0.4062, 0.875, 0.375, 0.0, 0.4062, 0.0, 0.4062, 0.125, 0.375, 0.125, 0.375, 0.125, 0.4062, 0.125, 0.4062, 0.25, 0.375, 0.25, 0.375, 0.25, 0.4062, 0.25, 0.4062, 0.375, 0.375, 0.375, 0.375, 0.375, 0.4062, 0.375, 0.4063, 0.5, 0.375, 0.5, 0.375, 0.5, 0.4063, 0.5, 0.4063, 0.625, 0.375, 0.625, 0.375, 0.625, 0.4063, 0.625, 0.4062, 0.75, 0.375, 0.75, 0.375, 0.75, 0.4062, 0.75, 0.4062, 0.875, 0.375, 0.875, 0.3438, 0.0, 0.375, 0.0, 0.375, 0.125, 0.3438, 0.125, 0.3438, 0.125, 0.375, 0.125, 0.375, 0.25, 0.3438, 0.25, 0.3438, 0.25, 0.375, 0.25, 0.375, 0.375, 0.3437, 0.375, 0.3437, 0.375, 0.375, 0.375, 0.375, 0.5, 0.3437, 0.5, 0.3437, 0.5, 0.375, 0.5, 0.375, 0.625, 0.3437, 0.625, 0.3437, 0.625, 0.375, 0.625, 0.375, 0.75, 0.3437, 0.75, 0.3437, 0.75, 0.375, 0.75, 0.375, 0.875, 0.3438, 0.875, 0.3125, 0.0, 0.3438, 0.0, 0.3438, 0.125, 0.3125, 0.125, 0.3125, 0.125, 0.3438, 0.125, 0.3438, 0.25, 0.3125, 0.25, 0.3125, 0.25, 0.3438, 0.25, 0.3437, 0.375, 0.3125, 0.375, 0.3125, 0.375, 0.3437, 0.375, 0.3437, 0.5, 0.3125, 0.5, 0.3125, 0.5, 0.3437, 0.5, 0.3437, 0.625, 0.3125, 0.625, 0.3125, 0.625, 0.3437, 0.625, 0.3437, 0.75, 0.3125, 0.75, 0.3125, 0.75, 0.3437, 0.75, 0.3438, 0.875, 0.3125, 0.875, 0.2812, 0.0, 0.3125, 0.0, 0.3125, 0.125, 0.2812, 0.125, 0.2812, 0.125, 0.3125, 0.125, 0.3125, 0.25, 0.2812, 0.25, 0.2812, 0.25, 0.3125, 0.25, 0.3125, 0.375, 0.2812, 0.375, 0.2812, 0.375, 0.3125, 0.375, 0.3125, 0.5, 0.2812, 0.5, 0.2812, 0.5, 0.3125, 0.5, 0.3125, 0.625, 0.2812, 0.625, 0.2812, 0.625, 0.3125, 0.625, 0.3125, 0.75, 0.2812, 0.75, 0.2812, 0.75, 0.3125, 0.75, 0.3125, 0.875, 0.2812, 0.875, 0.25, 0.0, 0.2812, 0.0, 0.2812, 0.125, 0.25, 0.125, 0.25, 0.125, 0.2812, 0.125, 0.2812, 0.25, 0.25, 0.25, 0.25, 0.25, 0.2812, 0.25, 0.2812, 0.375, 0.25, 0.375, 0.25, 0.375, 0.2812, 0.375, 0.2812, 0.5, 0.25, 0.5, 0.25, 0.5, 0.2812, 0.5, 0.2812, 0.625, 0.25, 0.625, 0.25, 0.625, 0.2812, 0.625, 0.2812, 0.75, 0.25, 0.75, 0.25, 0.75, 0.2812, 0.75, 0.2812, 0.875, 0.25, 0.875, 0.2188, 0.0, 0.25, 0.0, 0.25, 0.125, 0.2188, 0.125, 0.2188, 0.125, 0.25, 0.125, 0.25, 0.25, 0.2188, 0.25, 0.2188, 0.25, 0.25, 0.25, 0.25, 0.375, 0.2188, 0.375, 0.2188, 0.375, 0.25, 0.375, 0.25, 0.5, 0.2188, 0.5, 0.2188, 0.5, 0.25, 0.5, 0.25, 0.625, 0.2188, 0.625, 0.2188, 0.625, 0.25, 0.625, 0.25, 0.75, 0.2188, 0.75, 0.2188, 0.75, 0.25, 0.75, 0.25, 0.875, 0.2188, 0.875, 0.1875, 0.0, 0.2188, 0.0, 0.2188, 0.125, 0.1875, 0.125, 0.1875, 0.125, 0.2188, 0.125, 0.2188, 0.25, 0.1875, 0.25, 0.1875, 0.25, 0.2188, 0.25, 0.2188, 0.375, 0.1875, 0.375, 0.1875, 0.375, 0.2188, 0.375, 0.2188, 0.5, 0.1875, 0.5, 0.1875, 0.5, 0.2188, 0.5, 0.2188, 0.625, 0.1875, 0.625, 0.1875, 0.625, 0.2188, 0.625, 0.2188, 0.75, 0.1875, 0.75, 0.1875, 0.75, 0.2188, 0.75, 0.2188, 0.875, 0.1875, 0.875, 0.1562, 0.0, 0.1875, 0.0, 0.1875, 0.125, 0.1562, 0.125, 0.1562, 0.125, 0.1875, 0.125, 0.1875, 0.25, 0.1562, 0.25, 0.1562, 0.25, 0.1875, 0.25, 0.1875, 0.375, 0.1562, 0.375, 0.1562, 0.375, 0.1875, 0.375, 0.1875, 0.5, 0.1562, 0.5, 0.1562, 0.5, 0.1875, 0.5, 0.1875, 0.625, 0.1562, 0.625, 0.1562, 0.625, 0.1875, 0.625, 0.1875, 0.75, 0.1562, 0.75, 0.1562, 0.75, 0.1875, 0.75, 0.1875, 0.875, 0.1562, 0.875, 0.125, 0.0, 0.1562, 0.0, 0.1562, 0.125, 0.125, 0.125, 0.125, 0.125, 0.1562, 0.125, 0.1562, 0.25, 0.125, 0.25, 0.125, 0.25, 0.1562, 0.25, 0.1562, 0.375, 0.125, 0.375, 0.125, 0.375, 0.1562, 0.375, 0.1562, 0.5, 0.125, 0.5, 0.125, 0.5, 0.1562, 0.5, 0.1562, 0.625, 0.125, 0.625, 0.125, 0.625, 0.1562, 0.625, 0.1562, 0.75, 0.125, 0.75, 0.125, 0.75, 0.1562, 0.75, 0.1562, 0.875, 0.125, 0.875, 0.09375, 0.0, 0.125, 0.0, 0.125, 0.125, 0.09375, 0.125, 0.09375, 0.125, 0.125, 0.125, 0.125, 0.25, 0.09375, 0.25, 0.09375, 0.25, 0.125, 0.25, 0.125, 0.375, 0.09375, 0.375, 0.09375, 0.375, 0.125, 0.375, 0.125, 0.5, 0.09375, 0.5, 0.09375, 0.5, 0.125, 0.5, 0.125, 0.625, 0.09375, 0.625, 0.09375, 0.625, 0.125, 0.625, 0.125, 0.75, 0.09375, 0.75, 0.09375, 0.75, 0.125, 0.75, 0.125, 0.875, 0.09375, 0.875, 0.0625, 0.0, 0.09375, 0.0, 0.09375, 0.125, 0.0625, 0.125, 0.0625, 0.125, 0.09375, 0.125, 0.09375, 0.25, 0.0625, 0.25, 0.0625, 0.25, 0.09375, 0.25, 0.09375, 0.375, 0.0625, 0.375, 0.0625, 0.375, 0.09375, 0.375, 0.09375, 0.5, 0.0625, 0.5, 0.0625, 0.5, 0.09375, 0.5, 0.09375, 0.625, 0.0625, 0.625, 0.0625, 0.625, 0.09375, 0.625, 0.09375, 0.75, 0.0625, 0.75, 0.0625, 0.75, 0.09375, 0.75, 0.09375, 0.875, 0.0625, 0.875, 0.03125, 0.0, 0.0625, 0.0, 0.0625, 0.125, 0.03125, 0.125, 0.03125, 0.125, 0.0625, 0.125, 0.0625, 0.25, 0.03125, 0.25, 0.03125, 0.25, 0.0625, 0.25, 0.0625, 0.375, 0.03125, 0.375, 0.03125, 0.375, 0.0625, 0.375, 0.0625, 0.5, 0.03125, 0.5, 0.03125, 0.5, 0.0625, 0.5, 0.0625, 0.625, 0.03125, 0.625, 0.03125, 0.625, 0.0625, 0.625, 0.0625, 0.75, 0.03125, 0.75, 0.03125, 0.75, 0.0625, 0.75, 0.0625, 0.875, 0.03125, 0.875, 0.0, 0.0, 0.03125, 0.0, 0.03125, 0.125, 0.0, 0.125, 0.0, 0.125, 0.03125, 0.125, 0.03125, 0.25, 0.0, 0.25, 0.0, 0.25, 0.03125, 0.25, 0.03125, 0.375, 0.0, 0.375, 0.0, 0.375, 0.03125, 0.375, 0.03125, 0.5, 0.0, 0.5, 0.0, 0.5, 0.03125, 0.5, 0.03125, 0.625, 0.0, 0.625, 0.0, 0.625, 0.03125, 0.625, 0.03125, 0.75, 0.0, 0.75, 0.0, 0.75, 0.03125, 0.75, 0.03125, 0.875, 0.0, 0.875, 0.9688, 0.0, 1.0, 0.0, 1.0, 0.125, 0.9688, 0.125, 0.9688, 0.125, 1.0, 0.125, 1.0, 0.25, 0.9688, 0.25, 0.9688, 0.25, 1.0, 0.25, 1.0, 0.375, 0.9688, 0.375, 0.9688, 0.375, 1.0, 0.375, 1.0, 0.5, 0.9688, 0.5, 0.9688, 0.5, 1.0, 0.5, 1.0, 0.625, 0.9688, 0.625, 0.9688, 0.625, 1.0, 0.625, 1.0, 0.75, 0.9688, 0.75, 0.9688, 0.75, 1.0, 0.75, 1.0, 0.875, 0.9688, 0.875, 0.09375, 0.875, 0.09375, 1.0, 0.125, 1.0, 0.125, 0.875, 0.125, 0.875, 0.125, 1.0, 0.1562, 1.0, 0.1562, 0.875, 0.8438, 0.875, 0.8438, 1.0, 0.875, 1.0, 0.875, 0.875, 0.875, 0.875, 0.875, 1.0, 0.9062, 1.0, 0.9062, 0.875, 0.875, 0.25, 0.875, 0.375, 0.9062, 0.375, 0.9062, 0.25, 0.875, 0.375, 0.875, 0.5, 0.9062, 0.5, 0.9062, 0.375, 0.875, 0.5, 0.875, 0.625, 0.9062, 0.625, 0.9062, 0.5, 0.875, 0.625, 0.875, 0.75, 0.9062, 0.75, 0.9062, 0.625, 0.875, 0.75, 0.875, 0.875, 0.9062, 0.875, 0.9062, 0.75, 0.8438, 0.25, 0.8438, 0.375, 0.875, 0.375, 0.875, 0.25, 0.8438, 0.375, 0.8438, 0.5, 0.875, 0.5, 0.875, 0.375, 0.8438, 0.5, 0.8438, 0.625, 0.875, 0.625, 0.875, 0.5, 0.8438, 0.625, 0.8437, 0.75, 0.875, 0.75, 0.875, 0.625, 0.8437, 0.75, 0.8438, 0.875, 0.875, 0.875, 0.875, 0.75, 0.6875, 0.25, 0.6875, 0.375, 0.7188, 0.375, 0.7188, 0.25, 0.6875, 0.375, 0.6875, 0.5, 0.7188, 0.5, 0.7188, 0.375, 0.6875, 0.5, 0.6875, 0.625, 0.7188, 0.625, 0.7188, 0.5, 0.6875, 0.625, 0.6875, 0.75, 0.7188, 0.75, 0.7188, 0.625, 0.6562, 0.25, 0.6562, 0.375, 0.6875, 0.375, 0.6875, 0.25, 0.6562, 0.375, 0.6563, 0.5, 0.6875, 0.5, 0.6875, 0.375, 0.6563, 0.5, 0.6563, 0.625, 0.6875, 0.625, 0.6875, 0.5, 0.6563, 0.625, 0.6562, 0.75, 0.6875, 0.75, 0.6875, 0.625, 0.5, 0.0, 0.5, 0.125, 0.5312, 0.125, 0.5312, 0.0, 0.5, 0.125, 0.5, 0.25, 0.5312, 0.25, 0.5312, 0.125, 0.5, 0.25, 0.5, 0.375, 0.5312, 0.375, 0.5312, 0.25, 0.5, 0.375, 0.5, 0.5, 0.5312, 0.5, 0.5312, 0.375, 0.5, 0.5, 0.5, 0.625, 0.5312, 0.625, 0.5312, 0.5, 0.5, 0.625, 0.5, 0.75, 0.5312, 0.75, 0.5312, 0.625, 0.4688, 0.0, 0.4688, 0.125, 0.5, 0.125, 0.5, 0.0, 0.4688, 0.125, 0.4688, 0.25, 0.5, 0.25, 0.5, 0.125, 0.4688, 0.25, 0.4688, 0.375, 0.5, 0.375, 0.5, 0.25, 0.4688, 0.375, 0.4688, 0.5, 0.5, 0.5, 0.5, 0.375, 0.4688, 0.5, 0.4688, 0.625, 0.5, 0.625, 0.5, 0.5, 0.4688, 0.625, 0.4688, 0.75, 0.5, 0.75, 0.5, 0.625, 0.3125, 0.25, 0.3125, 0.375, 0.3437, 0.375, 0.3438, 0.25, 0.3125, 0.375, 0.3125, 0.5, 0.3437, 0.5, 0.3437, 0.375, 0.3125, 0.5, 0.3125, 0.625, 0.3437, 0.625, 0.3437, 0.5, 0.3125, 0.625, 0.3125, 0.75, 0.3437, 0.75, 0.3437, 0.625, 0.2812, 0.25, 0.2812, 0.375, 0.3125, 0.375, 0.3125, 0.25, 0.2812, 0.375, 0.2812, 0.5, 0.3125, 0.5, 0.3125, 0.375, 0.2812, 0.5, 0.2812, 0.625, 0.3125, 0.625, 0.3125, 0.5, 0.2812, 0.625, 0.2812, 0.75, 0.3125, 0.75, 0.3125, 0.625, 0.125, 0.25, 0.125, 0.375, 0.1562, 0.375, 0.1562, 0.25, 0.125, 0.375, 0.125, 0.5, 0.1562, 0.5, 0.1562, 0.375, 0.125, 0.5, 0.125, 0.625, 0.1562, 0.625, 0.1562, 0.5, 0.125, 0.625, 0.125, 0.75, 0.1562, 0.75, 0.1562, 0.625, 0.125, 0.75, 0.125, 0.875, 0.1562, 0.875, 0.1562, 0.75, 0.09375, 0.25, 0.09375, 0.375, 0.125, 0.375, 0.125, 0.25, 0.09375, 0.375, 0.09375, 0.5, 0.125, 0.5, 0.125, 0.375, 0.09375, 0.5, 0.09375, 0.625, 0.125, 0.625, 0.125, 0.5, 0.09375, 0.625, 0.09375, 0.75, 0.125, 0.75, 0.125, 0.625, 0.09375, 0.75, 0.09375, 0.875, 0.125, 0.875, 0.125, 0.75, 0.09375, 0.875, 0.125, 0.875, 0.125, 1.0, 0.09375, 1.0, 0.125, 0.875, 0.1562, 0.875, 0.1562, 1.0, 0.125, 1.0, 0.8438, 0.875, 0.875, 0.875, 0.875, 1.0, 0.8438, 1.0, 0.875, 0.875, 0.9062, 0.875, 0.9062, 1.0, 0.875, 1.0, 0.875, 0.25, 0.9062, 0.25, 0.9062, 0.375, 0.875, 0.375, 0.875, 0.375, 0.9062, 0.375, 0.9062, 0.5, 0.875, 0.5, 0.875, 0.5, 0.9062, 0.5, 0.9062, 0.625, 0.875, 0.625, 0.875, 0.625, 0.9062, 0.625, 0.9062, 0.75, 0.875, 0.75, 0.875, 0.75, 0.9062, 0.75, 0.9062, 0.875, 0.875, 0.875, 0.8438, 0.25, 0.875, 0.25, 0.875, 0.375, 0.8438, 0.375, 0.8438, 0.375, 0.875, 0.375, 0.875, 0.5, 0.8438, 0.5, 0.8438, 0.5, 0.875, 0.5, 0.875, 0.625, 0.8438, 0.625, 0.8438, 0.625, 0.875, 0.625, 0.875, 0.75, 0.8437, 0.75, 0.8437, 0.75, 0.875, 0.75, 0.875, 0.875, 0.8438, 0.875, 0.6875, 0.25, 0.7188, 0.25, 0.7188, 0.375, 0.6875, 0.375, 0.6875, 0.375, 0.7188, 0.375, 0.7188, 0.5, 0.6875, 0.5, 0.6875, 0.5, 0.7188, 0.5, 0.7188, 0.625, 0.6875, 0.625, 0.6875, 0.625, 0.7188, 0.625, 0.7188, 0.75, 0.6875, 0.75, 0.6562, 0.25, 0.6875, 0.25, 0.6875, 0.375, 0.6562, 0.375, 0.6562, 0.375, 0.6875, 0.375, 0.6875, 0.5, 0.6563, 0.5, 0.6563, 0.5, 0.6875, 0.5, 0.6875, 0.625, 0.6563, 0.625, 0.6563, 0.625, 0.6875, 0.625, 0.6875, 0.75, 0.6562, 0.75, 0.5, 0.0, 0.5312, 0.0, 0.5312, 0.125, 0.5, 0.125, 0.5, 0.125, 0.5312, 0.125, 0.5312, 0.25, 0.5, 0.25, 0.5, 0.25, 0.5312, 0.25, 0.5312, 0.375, 0.5, 0.375, 0.5, 0.375, 0.5312, 0.375, 0.5312, 0.5, 0.5, 0.5, 0.5, 0.5, 0.5312, 0.5, 0.5312, 0.625, 0.5, 0.625, 0.5, 0.625, 0.5312, 0.625, 0.5312, 0.75, 0.5, 0.75, 0.4688, 0.0, 0.5, 0.0, 0.5, 0.125, 0.4688, 0.125, 0.4688, 0.125, 0.5, 0.125, 0.5, 0.25, 0.4688, 0.25, 0.4688, 0.25, 0.5, 0.25, 0.5, 0.375, 0.4688, 0.375, 0.4688, 0.375, 0.5, 0.375, 0.5, 0.5, 0.4688, 0.5, 0.4688, 0.5, 0.5, 0.5, 0.5, 0.625, 0.4688, 0.625, 0.4688, 0.625, 0.5, 0.625, 0.5, 0.75, 0.4688, 0.75, 0.3125, 0.25, 0.3438, 0.25, 0.3437, 0.375, 0.3125, 0.375, 0.3125, 0.375, 0.3437, 0.375, 0.3437, 0.5, 0.3125, 0.5, 0.3125, 0.5, 0.3437, 0.5, 0.3437, 0.625, 0.3125, 0.625, 0.3125, 0.625, 0.3437, 0.625, 0.3437, 0.75, 0.3125, 0.75, 0.2812, 0.25, 0.3125, 0.25, 0.3125, 0.375, 0.2812, 0.375, 0.2812, 0.375, 0.3125, 0.375, 0.3125, 0.5, 0.2812, 0.5, 0.2812, 0.5, 0.3125, 0.5, 0.3125, 0.625, 0.2812, 0.625, 0.2812, 0.625, 0.3125, 0.625, 0.3125, 0.75, 0.2812, 0.75, 0.125, 0.25, 0.1562, 0.25, 0.1562, 0.375, 0.125, 0.375, 0.125, 0.375, 0.1562, 0.375, 0.1562, 0.5, 0.125, 0.5, 0.125, 0.5, 0.1562, 0.5, 0.1562, 0.625, 0.125, 0.625, 0.125, 0.625, 0.1562, 0.625, 0.1562, 0.75, 0.125, 0.75, 0.125, 0.75, 0.1562, 0.75, 0.1562, 0.875, 0.125, 0.875, 0.09375, 0.25, 0.125, 0.25, 0.125, 0.375, 0.09375, 0.375, 0.09375, 0.375, 0.125, 0.375, 0.125, 0.5, 0.09375, 0.5, 0.09375, 0.5, 0.125, 0.5, 0.125, 0.625, 0.09375, 0.625, 0.09375, 0.625, 0.125, 0.625, 0.125, 0.75, 0.09375, 0.75, 0.09375, 0.75, 0.125, 0.75, 0.125, 0.875, 0.09375, 0.875, 0.0, 0.0, 0.125, 0.0, 0.125, 0.5, 0.0, 0.5, 0.375, 0.5, 0.25, 0.5, 0.25, 1.0, 0.375, 1.0, 0.125, 0.0, 0.0, 0.0, 0.0, 0.5, 0.125, 0.5, 0.25, 0.5, 0.375, 0.5, 0.375, 1.0, 0.25, 1.0, 0.25, 0.5, 0.375, 0.5, 0.375, 1.0, 0.25, 1.0, 0.375, 0.5, 0.5, 0.5, 0.5, 1.0, 0.375, 1.0, 0.375, 0.5, 0.5, 0.5, 0.5, 1.0, 0.375, 1.0, 0.25, 0.5, 0.375, 0.5, 0.375, 1.0, 0.25, 1.0, 0.0, 0.0, 0.125, 0.0, 0.125, 0.5, 0.0, 0.5, 0.125, 0.5, 0.0, 0.5, 0.0, 1.0, 0.125, 1.0, 0.25, 0.5, 0.375, 0.5, 0.375, 1.0, 0.25, 1.0, 0.25, 0.5, 0.375, 0.5, 0.375, 1.0, 0.25, 1.0, 0.625, 0.0, 0.5, 0.0, 0.5, 0.5, 0.625, 0.5, 0.125, 0.0, 0.25, 0.0, 0.25, 0.5, 0.125, 0.5, 0.375, 0.5, 0.5, 0.5, 0.5, 1.0, 0.375, 1.0, 0.375, 0.5, 0.5, 0.5, 0.5, 1.0, 0.375, 1.0, 0.75, 0.0, 0.625, 0.0, 0.625, 0.5, 0.75, 0.5, 0.0, 0.5, 0.125, 0.5, 0.125, 1.0, 0.0, 1.0, 0.25, 0.5, 0.375, 0.5, 0.375, 1.0, 0.25, 1.0, 0.25, 0.5, 0.375, 0.5, 0.375, 1.0, 0.25, 1.0, 0.875, 0.0, 0.75, 0.0, 0.75, 0.5, 0.875, 0.5, 0.25, 0.0, 0.125, 0.0, 0.125, 0.5, 0.25, 0.5, 0.125, 0.5, 0.25, 0.5, 0.25, 1.0, 0.125, 1.0, 0.375, 0.5, 0.5, 0.5, 0.5, 1.0, 0.375, 1.0, 0.375, 0.5, 0.5, 0.5, 0.5, 1.0, 0.375, 1.0, 1.0, 0.0, 0.875, 0.0, 0.875, 0.5, 1.0, 0.5, 0.0, 0.5, 0.125, 0.5, 0.125, 1.0, 0.0, 1.0, 0.25, 0.5, 0.375, 0.5, 0.375, 1.0, 0.25, 1.0, 0.625, 0.0, 0.5, 0.0, 0.5, 0.5, 0.625, 0.5, 0.125, 0.5, 0.25, 0.5, 0.25, 1.0, 0.125, 1.0, 0.125, 0.0, 0.0, 0.0, 0.0, 0.5, 0.125, 0.5, 0.75, 0.0, 0.625, 0.0, 0.625, 0.5, 0.75, 0.5, 0.25, 0.0, 0.375, 0.0, 0.375, 0.5, 0.25, 0.5, 0.0, 0.5, 0.125, 0.5, 0.125, 1.0, 0.0, 1.0, 0.875, 0.0, 0.75, 0.0, 0.75, 0.5, 0.875, 0.5, 1.0, 0.0, 0.875, 0.0, 0.875, 0.5, 1.0, 0.5, 0.375, 0.5, 0.5, 0.5, 0.5, 1.0, 0.375, 1.0, 0.5, 0.5, 0.625, 0.5, 0.625, 1.0, 0.5, 1.0, 0.25, 0.0, 0.375, 0.0, 0.375, 0.5, 0.25, 0.5, 0.625, 0.5, 0.75, 0.5, 0.75, 1.0, 0.625, 1.0, 0.75, 0.5, 0.875, 0.5, 0.875, 1.0, 0.75, 1.0, 0.375, 0.5, 0.5, 0.5, 0.5, 1.0, 0.375, 1.0, 0.25, 0.0, 0.125, 0.0, 0.125, 0.5, 0.25, 0.5, 0.875, 0.5, 1.0, 0.5, 1.0, 1.0, 0.875, 1.0, 0.375, 0.0, 0.25, 0.0, 0.25, 0.5, 0.375, 0.5, 0.125, 0.5, 0.25, 0.5, 0.25, 1.0, 0.125, 1.0, 0.5, 0.5, 0.625, 0.5, 0.625, 1.0, 0.5, 1.0, 0.375, 0.0, 0.25, 0.0, 0.25, 0.5, 0.375, 0.5, 0.5, 0.0, 0.375, 0.0, 0.375, 0.5, 0.5, 0.5, 0.125, 0.0, 0.0, 0.0, 0.0, 0.5, 0.125, 0.5, 0.625, 0.5, 0.75, 0.5, 0.75, 1.0, 0.625, 1.0, 0.5, 0.0, 0.375, 0.0, 0.375, 0.5, 0.5, 0.5, 0.375, 0.0, 0.25, 0.0, 0.25, 0.5, 0.375, 0.5, 0.75, 0.5, 0.875, 0.5, 0.875, 1.0, 0.75, 1.0, 0.375, 0.0, 0.25, 0.0, 0.25, 0.5, 0.375, 0.5, 0.5, 0.0, 0.375, 0.0, 0.375, 0.5, 0.5, 0.5, 0.875, 0.5, 1.0, 0.5, 1.0, 1.0, 0.875, 1.0, 0.5, 0.0, 0.375, 0.0, 0.375, 0.5, 0.5, 0.5, 0.375, 0.0, 0.5, 0.0, 0.5, 0.5, 0.375, 0.5, 0.375, 0.0, 0.25, 0.0, 0.25, 0.5, 0.375, 0.5, 0.375, 0.0, 0.25, 0.0, 0.25, 0.5, 0.375, 0.5, 0.0, 0.5, 0.125, 0.5, 0.125, 1.0, 0.0, 1.0, 0.125, 0.0, 0.25, 0.0, 0.25, 0.5, 0.125, 0.5, 0.5, 0.0, 0.375, 0.0, 0.375, 0.5, 0.5, 0.5, 0.5, 0.0, 0.375, 0.0, 0.375, 0.5, 0.5, 0.5, 0.25, 0.0, 0.125, 0.0, 0.125, 0.5, 0.25, 0.5, 0.375, 0.0, 0.25, 0.0, 0.25, 0.5, 0.375, 0.5, 0.5, 0.0, 0.375, 0.0, 0.375, 0.5, 0.5, 0.5, 0.375, 0.0, 0.5, 0.0, 0.5, 0.5, 0.375, 0.5, 0.25, 0.5, 0.125, 0.5, 0.125, 1.0, 0.25, 1.0, 0.5, 0.5, 0.375, 0.5, 0.375, 1.0, 0.5, 1.0, 0.125, 0.5, 0.25, 0.5, 0.25, 1.0, 0.125, 1.0])
me_plane.materials.append(mat_material_001)
me_plane.materials.append(mat_material)
me_plane.update()
me_plane_001 = bpy.data.meshes.new('Plane.001')
me_plane_001.from_pydata([(-31.62, -7.851, 0.0), (31.62, -7.851, 0.0), (-31.62, 7.851, 0.0), (31.62, 7.851, 0.0), (-29.65, -7.851, 0.0), (-27.67, -7.851, 0.0), (-25.69, -7.851, 0.0), (-23.72, -7.851, 0.0), (-21.74, -7.851, 0.0), (-19.76, -7.851, 0.0), (-17.79, -7.851, 0.0), (-15.81, -7.851, 0.0), (-13.84, -7.851, 0.0), (-11.86, -7.851, 0.0), (-9.882, -7.851, 0.0), (-7.906, -7.851, 0.0), (-5.929, -7.851, 0.0), (-3.953, -7.851, 0.0), (-1.976, -7.851, 0.0), (0.0, -7.851, 0.0), (1.976, -7.851, 0.0), (3.953, -7.851, 0.0), (5.929, -7.851, 0.0), (7.906, -7.851, 0.0), (9.882, -7.851, 0.0), (11.86, -7.851, 0.0), (13.84, -7.851, 0.0), (15.81, -7.851, 0.0), (17.79, -7.851, 0.0), (19.76, -7.851, 0.0), (21.74, -7.851, 0.0), (23.72, -7.851, 0.0), (25.69, -7.851, 0.0), (27.67, -7.851, 0.0), (29.65, -7.851, 0.0), (29.65, 7.851, 0.0), (27.67, 7.851, 0.0), (25.69, 7.851, 0.0), (23.72, 7.851, 0.0), (21.74, 7.851, 0.0), (19.76, 7.851, 0.0), (17.79, 7.851, 0.0), (15.81, 7.851, 0.0), (13.84, 7.851, 0.0), (11.86, 7.851, 0.0), (9.882, 7.851, 0.0), (7.906, 7.851, 0.0), (5.929, 7.851, 0.0), (3.953, 7.851, 0.0), (1.976, 7.851, 0.0), (0.0, 7.851, 0.0), (-1.976, 7.851, 0.0), (-3.953, 7.851, 0.0), (-5.929, 7.851, 0.0), (-7.906, 7.851, 0.0), (-9.882, 7.851, 0.0), (-11.86, 7.851, 0.0), (-13.84, 7.851, 0.0), (-15.81, 7.851, 0.0), (-17.79, 7.851, 0.0), (-19.76, 7.851, 0.0), (-21.74, 7.851, 0.0), (-23.72, 7.851, 0.0), (-25.69, 7.851, 0.0), (-27.67, 7.851, 0.0), (-29.65, 7.851, 0.0), (-31.62, 5.888, 0.0), (-31.62, 3.925, 0.0), (-31.62, 1.963, 0.0), (-31.62, 0.0, 0.0), (-31.62, -1.963, 0.0), (-31.62, -3.925, 0.0), (-31.62, -5.888, 0.0), (31.62, -5.888, 0.0), (31.62, -3.925, 0.0), (31.62, -1.963, 0.0), (31.62, 0.0, 0.0), (31.62, 1.963, 0.0), (31.62, 3.925, 0.0), (31.62, 5.888, 0.0), (-29.65, -5.888, 0.0), (-29.65, -3.925, 0.0), (-29.65, -1.963, 0.0), (-29.65, 0.0, 0.0), (-29.65, 1.963, 0.0), (-29.65, 3.925, 0.0), (-29.65, 5.888, 0.0), (-27.67, -5.888, 0.0), (-27.67, -3.925, 0.0), (-27.67, -1.963, 0.0), (-27.67, 0.0, 0.0), (-27.67, 1.963, 0.0), (-27.67, 3.925, 0.0), (-27.67, 5.888, 0.0), (-25.69, -5.888, 0.0), (-25.69, -3.925, 0.0), (-25.69, -1.963, 0.0), (-25.69, 0.0, 0.0), (-25.69, 1.963, 0.0), (-25.69, 3.925, 0.0), (-25.69, 5.888, 0.0), (-23.72, -5.888, 0.0), (-23.72, -3.925, 0.0), (-23.72, -1.963, 0.0), (-23.72, 0.0, 0.0), (-23.72, 1.963, 0.0), (-23.72, 3.925, 0.0), (-23.72, 5.888, 0.0), (-21.74, -5.888, 0.0), (-21.74, -3.925, 0.0), (-21.74, -1.963, 0.0), (-21.74, 0.0, 0.0), (-21.74, 1.963, 0.0), (-21.74, 3.925, 0.0), (-21.74, 5.888, 0.0), (-19.76, -5.888, 0.0), (-19.76, -3.925, 0.0), (-19.76, -1.963, 0.0), (-19.76, 0.0, 0.0), (-19.76, 1.963, 0.0), (-19.76, 3.925, 0.0), (-19.76, 5.888, 0.0), (-17.79, -5.888, 0.0), (-17.79, -3.925, 0.0), (-17.79, -1.963, 0.0), (-17.79, 0.0, 0.0), (-17.79, 1.963, 0.0), (-17.79, 3.925, 0.0), (-17.79, 5.888, 0.0), (-15.81, -5.888, 0.0), (-15.81, -3.925, 0.0), (-15.81, -1.963, 0.0), (-15.81, 0.0, 0.0), (-15.81, 1.963, 0.0), (-15.81, 3.925, 0.0), (-15.81, 5.888, 0.0), (-13.84, -5.888, 0.0), (-13.84, -3.925, 0.0), (-13.84, -1.963, 0.0), (-13.84, 0.0, 0.0), (-13.84, 1.963, 0.0), (-13.84, 3.925, 0.0), (-13.84, 5.888, 0.0), (-11.86, -5.888, 0.0), (-11.86, -3.925, 0.0), (-11.86, -1.963, 0.0), (-11.86, 0.0, 0.0), (-11.86, 1.963, 0.0), (-11.86, 3.925, 0.0), (-11.86, 5.888, 0.0), (-9.882, -5.888, 0.0), (-9.882, -3.925, 0.0), (-9.882, -1.963, 0.0), (-9.882, 0.0, 0.0), (-9.882, 1.963, 0.0), (-9.882, 3.925, 0.0), (-9.882, 5.888, 0.0), (-7.906, -5.888, 0.0), (-7.906, -3.925, 0.0), (-7.906, -1.963, 0.0), (-7.906, 0.0, 0.0), (-7.906, 1.963, 0.0), (-7.906, 3.925, 0.0), (-7.906, 5.888, 0.0), (-5.929, -5.888, 0.0), (-5.929, -3.925, 0.0), (-5.929, -1.963, 0.0), (-5.929, 0.0, 0.0), (-5.929, 1.963, 0.0), (-5.929, 3.925, 0.0), (-5.929, 5.888, 0.0), (-3.953, -5.888, 0.0), (-3.953, -3.925, 0.0), (-3.953, -1.963, 0.0), (-3.953, 0.0, 0.0), (-3.953, 1.963, 0.0), (-3.953, 3.925, 0.0), (-3.953, 5.888, 0.0), (-1.976, -5.888, 0.0), (-1.976, -3.925, 0.0), (-1.976, -1.963, 0.0), (-1.976, 0.0, 0.0), (-1.976, 1.963, 0.0), (-1.976, 3.925, 0.0), (-1.976, 5.888, 0.0), (0.0, -5.888, 0.0), (0.0, -3.925, 0.0), (0.0, -1.963, 0.0), (0.0, 0.0, 0.0), (0.0, 1.963, 0.0), (0.0, 3.925, 0.0), (0.0, 5.888, 0.0), (1.976, -5.888, 0.0), (1.976, -3.925, 0.0), (1.976, -1.963, 0.0), (1.976, 0.0, 0.0), (1.976, 1.963, 0.0), (1.976, 3.925, 0.0), (1.976, 5.888, 0.0), (3.953, -5.888, 0.0), (3.953, -3.925, 0.0), (3.953, -1.963, 0.0), (3.953, 0.0, 0.0), (3.953, 1.963, 0.0), (3.953, 3.925, 0.0), (3.953, 5.888, 0.0), (5.929, -5.888, 0.0), (5.929, -3.925, 0.0), (5.929, -1.963, 0.0), (5.929, 0.0, 0.0), (5.929, 1.963, 0.0), (5.929, 3.925, 0.0), (5.929, 5.888, 0.0), (7.906, -5.888, 0.0), (7.906, -3.925, 0.0), (7.906, -1.963, 0.0), (7.906, 0.0, 0.0), (7.906, 1.963, 0.0), (7.906, 3.925, 0.0), (7.906, 5.888, 0.0), (9.882, -5.888, 0.0), (9.882, -3.925, 0.0), (9.882, -1.963, 0.0), (9.882, 0.0, 0.0), (9.882, 1.963, 0.0), (9.882, 3.925, 0.0), (9.882, 5.888, 0.0), (11.86, -5.888, 0.0), (11.86, -3.925, 0.0), (11.86, -1.963, 0.0), (11.86, 0.0, 0.0), (11.86, 1.963, 0.0), (11.86, 3.925, 0.0), (11.86, 5.888, 0.0), (13.84, -5.888, 0.0), (13.84, -3.925, 0.0), (13.84, -1.963, 0.0), (13.84, 0.0, 0.0), (13.84, 1.963, 0.0), (13.84, 3.925, 0.0), (13.84, 5.888, 0.0), (15.81, -5.888, 0.0), (15.81, -3.925, 0.0), (15.81, -1.963, 0.0), (15.81, 0.0, 0.0), (15.81, 1.963, 0.0), (15.81, 3.925, 0.0), (15.81, 5.888, 0.0), (17.79, -5.888, 0.0), (17.79, -3.925, 0.0), (17.79, -1.963, 0.0), (17.79, 0.0, 0.0), (17.79, 1.963, 0.0), (17.79, 3.925, 0.0), (17.79, 5.888, 0.0), (19.76, -5.888, 0.0), (19.76, -3.925, 0.0), (19.76, -1.963, 0.0), (19.76, 0.0, 0.0), (19.76, 1.963, 0.0), (19.76, 3.925, 0.0), (19.76, 5.888, 0.0), (21.74, -5.888, 0.0), (21.74, -3.925, 0.0), (21.74, -1.963, 0.0), (21.74, 0.0, 0.0), (21.74, 1.963, 0.0), (21.74, 3.925, 0.0), (21.74, 5.888, 0.0), (23.72, -5.888, 0.0), (23.72, -3.925, 0.0), (23.72, -1.963, 0.0), (23.72, 0.0, 0.0), (23.72, 1.963, 0.0), (23.72, 3.925, 0.0), (23.72, 5.888, 0.0), (25.69, -5.888, 0.0), (25.69, -3.925, 0.0), (25.69, -1.963, 0.0), (25.69, 0.0, 0.0), (25.69, 1.963, 0.0), (25.69, 3.925, 0.0), (25.69, 5.888, 0.0), (27.67, -5.888, 0.0), (27.67, -3.925, 0.0), (27.67, -1.963, 0.0), (27.67, 0.0, 0.0), (27.67, 1.963, 0.0), (27.67, 3.925, 0.0), (27.67, 5.888, 0.0), (29.65, -5.888, 0.0), (29.65, -3.925, 0.0), (29.65, -1.963, 0.0), (29.65, 0.0, 0.0), (29.65, 1.963, 0.0), (29.65, 3.925, 0.0), (29.65, 5.888, 0.0), (0.0, -7.851, 2.0), (-1.976, -7.851, 2.0), (1.976, -7.851, 2.0), (23.72, 7.851, 2.0), (25.69, 7.851, 2.0), (21.74, 7.851, 2.0), (-23.72, 7.851, 2.0), (-21.74, 7.851, 2.0), (-25.69, 7.851, 2.0), (-25.69, 5.888, 2.0), (-23.72, 5.888, 2.0), (-21.74, 5.888, 2.0), (21.74, 5.888, 2.0), (23.72, 5.888, 2.0), (25.69, 5.888, 2.0), (-25.69, -3.925, 2.0), (-25.69, -1.963, 2.0), (-25.69, 0.0, 2.0), (-25.69, 1.963, 2.0), (-25.69, 3.925, 2.0), (-23.72, -3.925, 2.0), (-23.72, -1.963, 2.0), (-23.72, 0.0, 2.0), (-23.72, 1.963, 2.0), (-23.72, 3.925, 2.0), (-21.74, -3.925, 2.0), (-21.74, -1.963, 2.0), (-21.74, 0.0, 2.0), (-21.74, 1.963, 2.0), (-21.74, 3.925, 2.0), (-13.84, -3.925, 2.0), (-13.84, -1.963, 2.0), (-13.84, 0.0, 2.0), (-13.84, 1.963, 2.0), (-13.84, 3.925, 2.0), (-11.86, -3.925, 2.0), (-11.86, -1.963, 2.0), (-11.86, 0.0, 2.0), (-11.86, 1.963, 2.0), (-11.86, 3.925, 2.0), (-9.882, -3.925, 2.0), (-9.882, -1.963, 2.0), (-9.882, 0.0, 2.0), (-9.882, 1.963, 2.0), (-9.882, 3.925, 2.0), (-1.976, -5.888, 2.0), (-1.976, -3.925, 2.0), (-1.976, -1.963, 2.0), (-1.976, 0.0, 2.0), (-1.976, 1.963, 2.0), (-1.976, 3.925, 2.0), (0.0, -5.888, 2.0), (0.0, -3.925, 2.0), (0.0, -1.963, 2.0), (0.0, 0.0, 2.0), (0.0, 1.963, 2.0), (0.0, 3.925, 2.0), (1.976, -5.888, 2.0), (1.976, -3.925, 2.0), (1.976, -1.963, 2.0), (1.976, 0.0, 2.0), (1.976, 1.963, 2.0), (1.976, 3.925, 2.0), (9.882, -3.925, 2.0), (9.882, -1.963, 2.0), (9.882, 0.0, 2.0), (9.882, 1.963, 2.0), (9.882, 3.925, 2.0), (11.86, -3.925, 2.0), (11.86, -1.963, 2.0), (11.86, 0.0, 2.0), (11.86, 1.963, 2.0), (11.86, 3.925, 2.0), (13.84, -3.925, 2.0), (13.84, -1.963, 2.0), (13.84, 0.0, 2.0), (13.84, 1.963, 2.0), (13.84, 3.925, 2.0), (21.74, -3.925, 2.0), (21.74, -1.963, 2.0), (21.74, 0.0, 2.0), (21.74, 1.963, 2.0), (21.74, 3.925, 2.0), (23.72, -3.925, 2.0), (23.72, -1.963, 2.0), (23.72, 0.0, 2.0), (23.72, 1.963, 2.0), (23.72, 3.925, 2.0), (25.69, -3.925, 2.0), (25.69, -1.963, 2.0), (25.69, 0.0, 2.0), (25.69, 1.963, 2.0), (25.69, 3.925, 2.0)], [], [(296, 79, 3, 35), (66, 86, 65, 2), (86, 93, 64, 65), (93, 100, 63, 64), (100, 107, 62, 63), (107, 114, 61, 62), (114, 121, 60, 61), (121, 128, 59, 60), (128, 135, 58, 59), (135, 142, 57, 58), (142, 149, 56, 57), (149, 156, 55, 56), (156, 163, 54, 55), (163, 170, 53, 54), (170, 177, 52, 53), (177, 184, 51, 52), (184, 191, 50, 51), (191, 198, 49, 50), (198, 205, 48, 49), (205, 212, 47, 48), (212, 219, 46, 47), (219, 226, 45, 46), (226, 233, 44, 45), (233, 240, 43, 44), (240, 247, 42, 43), (247, 254, 41, 42), (254, 261, 40, 41), (261, 268, 39, 40), (268, 275, 38, 39), (275, 282, 37, 38), (282, 289, 36, 37), (289, 296, 35, 36), (33, 34, 290, 283), (283, 290, 291, 284), (284, 291, 292, 285), (285, 292, 293, 286), (286, 293, 294, 287), (287, 294, 295, 288), (288, 295, 296, 289), (32, 33, 283, 276), (276, 283, 284, 277), (277, 284, 285, 278), (278, 285, 286, 279), (279, 286, 287, 280), (280, 287, 288, 281), (281, 288, 289, 282), (31, 32, 276, 269), (269, 276, 277, 270), (270, 277, 278, 271), (271, 278, 279, 272), (272, 279, 280, 273), (273, 280, 281, 274), (274, 281, 282, 275), (30, 31, 269, 262), (262, 269, 270, 263), (263, 270, 271, 264), (264, 271, 272, 265), (265, 272, 273, 266), (266, 273, 274, 267), (267, 274, 275, 268), (29, 30, 262, 255), (255, 262, 263, 256), (256, 263, 264, 257), (257, 264, 265, 258), (258, 265, 266, 259), (259, 266, 267, 260), (260, 267, 268, 261), (28, 29, 255, 248), (248, 255, 256, 249), (249, 256, 257, 250), (250, 257, 258, 251), (251, 258, 259, 252), (252, 259, 260, 253), (253, 260, 261, 254), (27, 28, 248, 241), (241, 248, 249, 242), (242, 249, 250, 243), (243, 250, 251, 244), (244, 251, 252, 245), (245, 252, 253, 246), (246, 253, 254, 247), (26, 27, 241, 234), (234, 241, 242, 235), (235, 242, 243, 236), (236, 243, 244, 237), (237, 244, 245, 238), (238, 245, 246, 239), (239, 246, 247, 240), (25, 26, 234, 227), (227, 234, 235, 228), (228, 235, 236, 229), (229, 236, 237, 230), (230, 237, 238, 231), (231, 238, 239, 232), (232, 239, 240, 233), (24, 25, 227, 220), (220, 227, 228, 221), (221, 228, 229, 222), (222, 229, 230, 223), (223, 230, 231, 224), (224, 231, 232, 225), (225, 232, 233, 226), (23, 24, 220, 213), (213, 220, 221, 214), (214, 221, 222, 215), (215, 222, 223, 216), (216, 223, 224, 217), (217, 224, 225, 218), (218, 225, 226, 219), (22, 23, 213, 206), (206, 213, 214, 207), (207, 214, 215, 208), (208, 215, 216, 209), (209, 216, 217, 210), (210, 217, 218, 211), (211, 218, 219, 212), (21, 22, 206, 199), (199, 206, 207, 200), (200, 207, 208, 201), (201, 208, 209, 202), (202, 209, 210, 203), (203, 210, 211, 204), (204, 211, 212, 205), (20, 21, 199, 192), (192, 199, 200, 193), (193, 200, 201, 194), (194, 201, 202, 195), (195, 202, 203, 196), (196, 203, 204, 197), (197, 204, 205, 198), (19, 20, 192, 185), (185, 192, 193, 186), (186, 193, 194, 187), (187, 194, 195, 188), (188, 195, 196, 189), (189, 196, 197, 190), (190, 197, 198, 191), (18, 19, 185, 178), (178, 185, 186, 179), (179, 186, 187, 180), (180, 187, 188, 181), (181, 188, 189, 182), (182, 189, 190, 183), (183, 190, 191, 184), (17, 18, 178, 171), (171, 178, 179, 172), (172, 179, 180, 173), (173, 180, 181, 174), (174, 181, 182, 175), (175, 182, 183, 176), (176, 183, 184, 177), (16, 17, 171, 164), (164, 171, 172, 165), (165, 172, 173, 166), (166, 173, 174, 167), (167, 174, 175, 168), (168, 175, 176, 169), (169, 176, 177, 170), (15, 16, 164, 157), (157, 164, 165, 158), (158, 165, 166, 159), (159, 166, 167, 160), (160, 167, 168, 161), (161, 168, 169, 162), (162, 169, 170, 163), (14, 15, 157, 150), (150, 157, 158, 151), (151, 158, 159, 152), (152, 159, 160, 153), (153, 160, 161, 154), (154, 161, 162, 155), (155, 162, 163, 156), (13, 14, 150, 143), (143, 150, 151, 144), (144, 151, 152, 145), (145, 152, 153, 146), (146, 153, 154, 147), (147, 154, 155, 148), (148, 155, 156, 149), (12, 13, 143, 136), (136, 143, 144, 137), (137, 144, 145, 138), (138, 145, 146, 139), (139, 146, 147, 140), (140, 147, 148, 141), (141, 148, 149, 142), (11, 12, 136, 129), (129, 136, 137, 130), (130, 137, 138, 131), (131, 138, 139, 132), (132, 139, 140, 133), (133, 140, 141, 134), (134, 141, 142, 135), (10, 11, 129, 122), (122, 129, 130, 123), (123, 130, 131, 124), (124, 131, 132, 125), (125, 132, 133, 126), (126, 133, 134, 127), (127, 134, 135, 128), (9, 10, 122, 115), (115, 122, 123, 116), (116, 123, 124, 117), (117, 124, 125, 118), (118, 125, 126, 119), (119, 126, 127, 120), (120, 127, 128, 121), (8, 9, 115, 108), (108, 115, 116, 109), (109, 116, 117, 110), (110, 117, 118, 111), (111, 118, 119, 112), (112, 119, 120, 113), (113, 120, 121, 114), (7, 8, 108, 101), (101, 108, 109, 102), (102, 109, 110, 103), (103, 110, 111, 104), (104, 111, 112, 105), (105, 112, 113, 106), (106, 113, 114, 107), (6, 7, 101, 94), (94, 101, 102, 95), (95, 102, 103, 96), (96, 103, 104, 97), (97, 104, 105, 98), (98, 105, 106, 99), (99, 106, 107, 100), (5, 6, 94, 87), (87, 94, 95, 88), (88, 95, 96, 89), (89, 96, 97, 90), (90, 97, 98, 91), (91, 98, 99, 92), (92, 99, 100, 93), (4, 5, 87, 80), (80, 87, 88, 81), (81, 88, 89, 82), (82, 89, 90, 83), (83, 90, 91, 84), (84, 91, 92, 85), (85, 92, 93, 86), (0, 4, 80, 72), (72, 80, 81, 71), (71, 81, 82, 70), (70, 82, 83, 69), (69, 83, 84, 68), (68, 84, 85, 67), (67, 85, 86, 66), (34, 1, 73, 290), (290, 73, 74, 291), (291, 74, 75, 292), (292, 75, 76, 293), (293, 76, 77, 294), (294, 77, 78, 295), (295, 78, 79, 296), (306, 307, 303, 305), (307, 308, 304, 303), (309, 310, 300, 302), (310, 311, 301, 300), (380, 385, 386, 381), (381, 386, 387, 382), (382, 387, 388, 383), (383, 388, 389, 384), (384, 389, 311, 310), (375, 380, 381, 376), (376, 381, 382, 377), (377, 382, 383, 378), (378, 383, 384, 379), (379, 384, 310, 309), (365, 370, 371, 366), (366, 371, 372, 367), (367, 372, 373, 368), (368, 373, 374, 369), (360, 365, 366, 361), (361, 366, 367, 362), (362, 367, 368, 363), (363, 368, 369, 364), (297, 299, 354, 348), (348, 354, 355, 349), (349, 355, 356, 350), (350, 356, 357, 351), (351, 357, 358, 352), (352, 358, 359, 353), (298, 297, 348, 342), (342, 348, 349, 343), (343, 349, 350, 344), (344, 350, 351, 345), (345, 351, 352, 346), (346, 352, 353, 347), (332, 337, 338, 333), (333, 338, 339, 334), (334, 339, 340, 335), (335, 340, 341, 336), (327, 332, 333, 328), (328, 333, 334, 329), (329, 334, 335, 330), (330, 335, 336, 331), (317, 322, 323, 318), (318, 323, 324, 319), (319, 324, 325, 320), (320, 325, 326, 321), (321, 326, 308, 307), (312, 317, 318, 313), (313, 318, 319, 314), (314, 319, 320, 315), (315, 320, 321, 316), (316, 321, 307, 306)])
_uv = me_plane_001.uv_layers.new(name='UVMap')
_uv.uv.foreach_set('vector', [0.9688, 0.875, 1.0, 0.875, 1.0, 1.0, 0.9688, 1.0, 0.0, 0.875, 0.03125, 0.875, 0.03125, 1.0, 0.0, 1.0, 0.03125, 0.875, 0.0625, 0.875, 0.0625, 1.0, 0.03125, 1.0, 0.0625, 0.875, 0.09375, 0.875, 0.09375, 1.0, 0.0625, 1.0, 0.09375, 0.875, 0.125, 0.875, 0.125, 1.0, 0.09375, 1.0, 0.125, 0.875, 0.1562, 0.875, 0.1562, 1.0, 0.125, 1.0, 0.1562, 0.875, 0.1875, 0.875, 0.1875, 1.0, 0.1562, 1.0, 0.1875, 0.875, 0.2188, 0.875, 0.2188, 1.0, 0.1875, 1.0, 0.2188, 0.875, 0.25, 0.875, 0.25, 1.0, 0.2188, 1.0, 0.25, 0.875, 0.2812, 0.875, 0.2812, 1.0, 0.25, 1.0, 0.2812, 0.875, 0.3125, 0.875, 0.3125, 1.0, 0.2812, 1.0, 0.3125, 0.875, 0.3438, 0.875, 0.3438, 1.0, 0.3125, 1.0, 0.3438, 0.875, 0.375, 0.875, 0.375, 1.0, 0.3438, 1.0, 0.375, 0.875, 0.4062, 0.875, 0.4062, 1.0, 0.375, 1.0, 0.4062, 0.875, 0.4375, 0.875, 0.4375, 1.0, 0.4062, 1.0, 0.4375, 0.875, 0.4688, 0.875, 0.4688, 1.0, 0.4375, 1.0, 0.4688, 0.875, 0.5, 0.875, 0.5, 1.0, 0.4688, 1.0, 0.5, 0.875, 0.5312, 0.875, 0.5312, 1.0, 0.5, 1.0, 0.5312, 0.875, 0.5625, 0.875, 0.5625, 1.0, 0.5312, 1.0, 0.5625, 0.875, 0.5938, 0.875, 0.5938, 1.0, 0.5625, 1.0, 0.5938, 0.875, 0.625, 0.875, 0.625, 1.0, 0.5938, 1.0, 0.625, 0.875, 0.6562, 0.875, 0.6562, 1.0, 0.625, 1.0, 0.6562, 0.875, 0.6875, 0.875, 0.6875, 1.0, 0.6562, 1.0, 0.6875, 0.875, 0.7188, 0.875, 0.7188, 1.0, 0.6875, 1.0, 0.7188, 0.875, 0.75, 0.875, 0.75, 1.0, 0.7188, 1.0, 0.75, 0.875, 0.7812, 0.875, 0.7812, 1.0, 0.75, 1.0, 0.7812, 0.875, 0.8125, 0.875, 0.8125, 1.0, 0.7812, 1.0, 0.8125, 0.875, 0.8438, 0.875, 0.8438, 1.0, 0.8125, 1.0, 0.8438, 0.875, 0.875, 0.875, 0.875, 1.0, 0.8438, 1.0, 0.875, 0.875, 0.9062, 0.875, 0.9062, 1.0, 0.875, 1.0, 0.9062, 0.875, 0.9375, 0.875, 0.9375, 1.0, 0.9062, 1.0, 0.9375, 0.875, 0.9688, 0.875, 0.9688, 1.0, 0.9375, 1.0, 0.9375, 0.0, 0.9688, 0.0, 0.9688, 0.125, 0.9375, 0.125, 0.9375, 0.125, 0.9688, 0.125, 0.9688, 0.25, 0.9375, 0.25, 0.9375, 0.25, 0.9688, 0.25, 0.9688, 0.375, 0.9375, 0.375, 0.9375, 0.375, 0.9688, 0.375, 0.9688, 0.5, 0.9375, 0.5, 0.9375, 0.5, 0.9688, 0.5, 0.9688, 0.625, 0.9375, 0.625, 0.9375, 0.625, 0.9688, 0.625, 0.9688, 0.75, 0.9375, 0.75, 0.9375, 0.75, 0.9688, 0.75, 0.9688, 0.875, 0.9375, 0.875, 0.9062, 0.0, 0.9375, 0.0, 0.9375, 0.125, 0.9062, 0.125, 0.9062, 0.125, 0.9375, 0.125, 0.9375, 0.25, 0.9062, 0.25, 0.9062, 0.25, 0.9375, 0.25, 0.9375, 0.375, 0.9062, 0.375, 0.9062, 0.375, 0.9375, 0.375, 0.9375, 0.5, 0.9062, 0.5, 0.9062, 0.5, 0.9375, 0.5, 0.9375, 0.625, 0.9062, 0.625, 0.9062, 0.625, 0.9375, 0.625, 0.9375, 0.75, 0.9062, 0.75, 0.9062, 0.75, 0.9375, 0.75, 0.9375, 0.875, 0.9062, 0.875, 0.875, 0.0, 0.9062, 0.0, 0.9062, 0.125, 0.875, 0.125, 0.875, 0.125, 0.9062, 0.125, 0.9062, 0.25, 0.875, 0.25, 0.875, 0.25, 0.9062, 0.25, 0.9062, 0.375, 0.875, 0.375, 0.875, 0.375, 0.9062, 0.375, 0.9062, 0.5, 0.875, 0.5, 0.875, 0.5, 0.9062, 0.5, 0.9062, 0.625, 0.875, 0.625, 0.875, 0.625, 0.9062, 0.625, 0.9062, 0.75, 0.875, 0.75, 0.875, 0.75, 0.9062, 0.75, 0.9062, 0.875, 0.875, 0.875, 0.8438, 0.0, 0.875, 0.0, 0.875, 0.125, 0.8438, 0.125, 0.8438, 0.125, 0.875, 0.125, 0.875, 0.25, 0.8438, 0.25, 0.8438, 0.25, 0.875, 0.25, 0.875, 0.375, 0.8438, 0.375, 0.8438, 0.375, 0.875, 0.375, 0.875, 0.5, 0.8438, 0.5, 0.8438, 0.5, 0.875, 0.5, 0.875, 0.625, 0.8438, 0.625, 0.8438, 0.625, 0.875, 0.625, 0.875, 0.75, 0.8437, 0.75, 0.8437, 0.75, 0.875, 0.75, 0.875, 0.875, 0.8438, 0.875, 0.8125, 0.0, 0.8438, 0.0, 0.8438, 0.125, 0.8125, 0.125, 0.8125, 0.125, 0.8438, 0.125, 0.8438, 0.25, 0.8125, 0.25, 0.8125, 0.25, 0.8438, 0.25, 0.8438, 0.375, 0.8125, 0.375, 0.8125, 0.375, 0.8438, 0.375, 0.8438, 0.5, 0.8125, 0.5, 0.8125, 0.5, 0.8438, 0.5, 0.8438, 0.625, 0.8125, 0.625, 0.8125, 0.625, 0.8438, 0.625, 0.8437, 0.75, 0.8125, 0.75, 0.8125, 0.75, 0.8437, 0.75, 0.8438, 0.875, 0.8125, 0.875, 0.7812, 0.0, 0.8125, 0.0, 0.8125, 0.125, 0.7812, 0.125, 0.7812, 0.125, 0.8125, 0.125, 0.8125, 0.25, 0.7812, 0.25, 0.7812, 0.25, 0.8125, 0.25, 0.8125, 0.375, 0.7812, 0.375, 0.7812, 0.375, 0.8125, 0.375, 0.8125, 0.5, 0.7812, 0.5, 0.7812, 0.5, 0.8125, 0.5, 0.8125, 0.625, 0.7812, 0.625, 0.7812, 0.625, 0.8125, 0.625, 0.8125, 0.75, 0.7812, 0.75, 0.7812, 0.75, 0.8125, 0.75, 0.8125, 0.875, 0.7812, 0.875, 0.75, 0.0, 0.7812, 0.0, 0.7812, 0.125, 0.75, 0.125, 0.75, 0.125, 0.7812, 0.125, 0.7812, 0.25, 0.75, 0.25, 0.75, 0.25, 0.7812, 0.25, 0.7812, 0.375, 0.75, 0.375, 0.75, 0.375, 0.7812, 0.375, 0.7812, 0.5, 0.75, 0.5, 0.75, 0.5, 0.7812, 0.5, 0.7812, 0.625, 0.75, 0.625, 0.75, 0.625, 0.7812, 0.625, 0.7812, 0.75, 0.75, 0.75, 0.75, 0.75, 0.7812, 0.75, 0.7812, 0.875, 0.75, 0.875, 0.7188, 0.0, 0.75, 0.0, 0.75, 0.125, 0.7188, 0.125, 0.7188, 0.125, 0.75, 0.125, 0.75, 0.25, 0.7188, 0.25, 0.7188, 0.25, 0.75, 0.25, 0.75, 0.375, 0.7188, 0.375, 0.7188, 0.375, 0.75, 0.375, 0.75, 0.5, 0.7188, 0.5, 0.7188, 0.5, 0.75, 0.5, 0.75, 0.625, 0.7188, 0.625, 0.7188, 0.625, 0.75, 0.625, 0.75, 0.75, 0.7188, 0.75, 0.7188, 0.75, 0.75, 0.75, 0.75, 0.875, 0.7188, 0.875, 0.6875, 0.0, 0.7188, 0.0, 0.7188, 0.125, 0.6875, 0.125, 0.6875, 0.125, 0.7188, 0.125, 0.7188, 0.25, 0.6875, 0.25, 0.6875, 0.25, 0.7188, 0.25, 0.7188, 0.375, 0.6875, 0.375, 0.6875, 0.375, 0.7188, 0.375, 0.7188, 0.5, 0.6875, 0.5, 0.6875, 0.5, 0.7188, 0.5, 0.7188, 0.625, 0.6875, 0.625, 0.6875, 0.625, 0.7188, 0.625, 0.7188, 0.75, 0.6875, 0.75, 0.6875, 0.75, 0.7188, 0.75, 0.7188, 0.875, 0.6875, 0.875, 0.6562, 0.0, 0.6875, 0.0, 0.6875, 0.125, 0.6562, 0.125, 0.6562, 0.125, 0.6875, 0.125, 0.6875, 0.25, 0.6562, 0.25, 0.6562, 0.25, 0.6875, 0.25, 0.6875, 0.375, 0.6562, 0.375, 0.6562, 0.375, 0.6875, 0.375, 0.6875, 0.5, 0.6563, 0.5, 0.6563, 0.5, 0.6875, 0.5, 0.6875, 0.625, 0.6563, 0.625, 0.6563, 0.625, 0.6875, 0.625, 0.6875, 0.75, 0.6562, 0.75, 0.6562, 0.75, 0.6875, 0.75, 0.6875, 0.875, 0.6562, 0.875, 0.625, 0.0, 0.6562, 0.0, 0.6562, 0.125, 0.625, 0.125, 0.625, 0.125, 0.6562, 0.125, 0.6562, 0.25, 0.625, 0.25, 0.625, 0.25, 0.6562, 0.25, 0.6562, 0.375, 0.625, 0.375, 0.625, 0.375, 0.6562, 0.375, 0.6563, 0.5, 0.625, 0.5, 0.625, 0.5, 0.6563, 0.5, 0.6563, 0.625, 0.625, 0.625, 0.625, 0.625, 0.6563, 0.625, 0.6562, 0.75, 0.625, 0.75, 0.625, 0.75, 0.6562, 0.75, 0.6562, 0.875, 0.625, 0.875, 0.5938, 0.0, 0.625, 0.0, 0.625, 0.125, 0.5938, 0.125, 0.5938, 0.125, 0.625, 0.125, 0.625, 0.25, 0.5938, 0.25, 0.5938, 0.25, 0.625, 0.25, 0.625, 0.375, 0.5938, 0.375, 0.5938, 0.375, 0.625, 0.375, 0.625, 0.5, 0.5938, 0.5, 0.5938, 0.5, 0.625, 0.5, 0.625, 0.625, 0.5938, 0.625, 0.5938, 0.625, 0.625, 0.625, 0.625, 0.75, 0.5938, 0.75, 0.5938, 0.75, 0.625, 0.75, 0.625, 0.875, 0.5938, 0.875, 0.5625, 0.0, 0.5938, 0.0, 0.5938, 0.125, 0.5625, 0.125, 0.5625, 0.125, 0.5938, 0.125, 0.5938, 0.25, 0.5625, 0.25, 0.5625, 0.25, 0.5938, 0.25, 0.5938, 0.375, 0.5625, 0.375, 0.5625, 0.375, 0.5938, 0.375, 0.5938, 0.5, 0.5625, 0.5, 0.5625, 0.5, 0.5938, 0.5, 0.5938, 0.625, 0.5625, 0.625, 0.5625, 0.625, 0.5938, 0.625, 0.5938, 0.75, 0.5625, 0.75, 0.5625, 0.75, 0.5938, 0.75, 0.5938, 0.875, 0.5625, 0.875, 0.5312, 0.0, 0.5625, 0.0, 0.5625, 0.125, 0.5312, 0.125, 0.5312, 0.125, 0.5625, 0.125, 0.5625, 0.25, 0.5312, 0.25, 0.5312, 0.25, 0.5625, 0.25, 0.5625, 0.375, 0.5312, 0.375, 0.5312, 0.375, 0.5625, 0.375, 0.5625, 0.5, 0.5312, 0.5, 0.5312, 0.5, 0.5625, 0.5, 0.5625, 0.625, 0.5312, 0.625, 0.5312, 0.625, 0.5625, 0.625, 0.5625, 0.75, 0.5312, 0.75, 0.5312, 0.75, 0.5625, 0.75, 0.5625, 0.875, 0.5312, 0.875, 0.5, 0.0, 0.5312, 0.0, 0.5312, 0.125, 0.5, 0.125, 0.5, 0.125, 0.5312, 0.125, 0.5312, 0.25, 0.5, 0.25, 0.5, 0.25, 0.5312, 0.25, 0.5312, 0.375, 0.5, 0.375, 0.5, 0.375, 0.5312, 0.375, 0.5312, 0.5, 0.5, 0.5, 0.5, 0.5, 0.5312, 0.5, 0.5312, 0.625, 0.5, 0.625, 0.5, 0.625, 0.5312, 0.625, 0.5312, 0.75, 0.5, 0.75, 0.5, 0.75, 0.5312, 0.75, 0.5312, 0.875, 0.5, 0.875, 0.4688, 0.0, 0.5, 0.0, 0.5, 0.125, 0.4688, 0.125, 0.4688, 0.125, 0.5, 0.125, 0.5, 0.25, 0.4688, 0.25, 0.4688, 0.25, 0.5, 0.25, 0.5, 0.375, 0.4688, 0.375, 0.4688, 0.375, 0.5, 0.375, 0.5, 0.5, 0.4688, 0.5, 0.4688, 0.5, 0.5, 0.5, 0.5, 0.625, 0.4688, 0.625, 0.4688, 0.625, 0.5, 0.625, 0.5, 0.75, 0.4688, 0.75, 0.4688, 0.75, 0.5, 0.75, 0.5, 0.875, 0.4688, 0.875, 0.4375, 0.0, 0.4688, 0.0, 0.4688, 0.125, 0.4375, 0.125, 0.4375, 0.125, 0.4688, 0.125, 0.4688, 0.25, 0.4375, 0.25, 0.4375, 0.25, 0.4688, 0.25, 0.4688, 0.375, 0.4375, 0.375, 0.4375, 0.375, 0.4688, 0.375, 0.4688, 0.5, 0.4375, 0.5, 0.4375, 0.5, 0.4688, 0.5, 0.4688, 0.625, 0.4375, 0.625, 0.4375, 0.625, 0.4688, 0.625, 0.4688, 0.75, 0.4375, 0.75, 0.4375, 0.75, 0.4688, 0.75, 0.4688, 0.875, 0.4375, 0.875, 0.4062, 0.0, 0.4375, 0.0, 0.4375, 0.125, 0.4062, 0.125, 0.4062, 0.125, 0.4375, 0.125, 0.4375, 0.25, 0.4062, 0.25, 0.4062, 0.25, 0.4375, 0.25, 0.4375, 0.375, 0.4062, 0.375, 0.4062, 0.375, 0.4375, 0.375, 0.4375, 0.5, 0.4063, 0.5, 0.4063, 0.5, 0.4375, 0.5, 0.4375, 0.625, 0.4063, 0.625, 0.4063, 0.625, 0.4375, 0.625, 0.4375, 0.75, 0.4062, 0.75, 0.4062, 0.75, 0.4375, 0.75, 0.4375, 0.875, 0.4062, 0.875, 0.375, 0.0, 0.4062, 0.0, 0.4062, 0.125, 0.375, 0.125, 0.375, 0.125, 0.4062, 0.125, 0.4062, 0.25, 0.375, 0.25, 0.375, 0.25, 0.4062, 0.25, 0.4062, 0.375, 0.375, 0.375, 0.375, 0.375, 0.4062, 0.375, 0.4063, 0.5, 0.375, 0.5, 0.375, 0.5, 0.4063, 0.5, 0.4063, 0.625, 0.375, 0.625, 0.375, 0.625, 0.4063, 0.625, 0.4062, 0.75, 0.375, 0.75, 0.375, 0.75, 0.4062, 0.75, 0.4062, 0.875, 0.375, 0.875, 0.3438, 0.0, 0.375, 0.0, 0.375, 0.125, 0.3438, 0.125, 0.3438, 0.125, 0.375, 0.125, 0.375, 0.25, 0.3438, 0.25, 0.3438, 0.25, 0.375, 0.25, 0.375, 0.375, 0.3437, 0.375, 0.3437, 0.375, 0.375, 0.375, 0.375, 0.5, 0.3437, 0.5, 0.3437, 0.5, 0.375, 0.5, 0.375, 0.625, 0.3437, 0.625, 0.3437, 0.625, 0.375, 0.625, 0.375, 0.75, 0.3437, 0.75, 0.3437, 0.75, 0.375, 0.75, 0.375, 0.875, 0.3438, 0.875, 0.3125, 0.0, 0.3438, 0.0, 0.3438, 0.125, 0.3125, 0.125, 0.3125, 0.125, 0.3438, 0.125, 0.3438, 0.25, 0.3125, 0.25, 0.3125, 0.25, 0.3438, 0.25, 0.3437, 0.375, 0.3125, 0.375, 0.3125, 0.375, 0.3437, 0.375, 0.3437, 0.5, 0.3125, 0.5, 0.3125, 0.5, 0.3437, 0.5, 0.3437, 0.625, 0.3125, 0.625, 0.3125, 0.625, 0.3437, 0.625, 0.3437, 0.75, 0.3125, 0.75, 0.3125, 0.75, 0.3437, 0.75, 0.3438, 0.875, 0.3125, 0.875, 0.2812, 0.0, 0.3125, 0.0, 0.3125, 0.125, 0.2812, 0.125, 0.2812, 0.125, 0.3125, 0.125, 0.3125, 0.25, 0.2812, 0.25, 0.2812, 0.25, 0.3125, 0.25, 0.3125, 0.375, 0.2812, 0.375, 0.2812, 0.375, 0.3125, 0.375, 0.3125, 0.5, 0.2812, 0.5, 0.2812, 0.5, 0.3125, 0.5, 0.3125, 0.625, 0.2812, 0.625, 0.2812, 0.625, 0.3125, 0.625, 0.3125, 0.75, 0.2812, 0.75, 0.2812, 0.75, 0.3125, 0.75, 0.3125, 0.875, 0.2812, 0.875, 0.25, 0.0, 0.2812, 0.0, 0.2812, 0.125, 0.25, 0.125, 0.25, 0.125, 0.2812, 0.125, 0.2812, 0.25, 0.25, 0.25, 0.25, 0.25, 0.2812, 0.25, 0.2812, 0.375, 0.25, 0.375, 0.25, 0.375, 0.2812, 0.375, 0.2812, 0.5, 0.25, 0.5, 0.25, 0.5, 0.2812, 0.5, 0.2812, 0.625, 0.25, 0.625, 0.25, 0.625, 0.2812, 0.625, 0.2812, 0.75, 0.25, 0.75, 0.25, 0.75, 0.2812, 0.75, 0.2812, 0.875, 0.25, 0.875, 0.2188, 0.0, 0.25, 0.0, 0.25, 0.125, 0.2188, 0.125, 0.2188, 0.125, 0.25, 0.125, 0.25, 0.25, 0.2188, 0.25, 0.2188, 0.25, 0.25, 0.25, 0.25, 0.375, 0.2188, 0.375, 0.2188, 0.375, 0.25, 0.375, 0.25, 0.5, 0.2188, 0.5, 0.2188, 0.5, 0.25, 0.5, 0.25, 0.625, 0.2188, 0.625, 0.2188, 0.625, 0.25, 0.625, 0.25, 0.75, 0.2188, 0.75, 0.2188, 0.75, 0.25, 0.75, 0.25, 0.875, 0.2188, 0.875, 0.1875, 0.0, 0.2188, 0.0, 0.2188, 0.125, 0.1875, 0.125, 0.1875, 0.125, 0.2188, 0.125, 0.2188, 0.25, 0.1875, 0.25, 0.1875, 0.25, 0.2188, 0.25, 0.2188, 0.375, 0.1875, 0.375, 0.1875, 0.375, 0.2188, 0.375, 0.2188, 0.5, 0.1875, 0.5, 0.1875, 0.5, 0.2188, 0.5, 0.2188, 0.625, 0.1875, 0.625, 0.1875, 0.625, 0.2188, 0.625, 0.2188, 0.75, 0.1875, 0.75, 0.1875, 0.75, 0.2188, 0.75, 0.2188, 0.875, 0.1875, 0.875, 0.1562, 0.0, 0.1875, 0.0, 0.1875, 0.125, 0.1562, 0.125, 0.1562, 0.125, 0.1875, 0.125, 0.1875, 0.25, 0.1562, 0.25, 0.1562, 0.25, 0.1875, 0.25, 0.1875, 0.375, 0.1562, 0.375, 0.1562, 0.375, 0.1875, 0.375, 0.1875, 0.5, 0.1562, 0.5, 0.1562, 0.5, 0.1875, 0.5, 0.1875, 0.625, 0.1562, 0.625, 0.1562, 0.625, 0.1875, 0.625, 0.1875, 0.75, 0.1562, 0.75, 0.1562, 0.75, 0.1875, 0.75, 0.1875, 0.875, 0.1562, 0.875, 0.125, 0.0, 0.1562, 0.0, 0.1562, 0.125, 0.125, 0.125, 0.125, 0.125, 0.1562, 0.125, 0.1562, 0.25, 0.125, 0.25, 0.125, 0.25, 0.1562, 0.25, 0.1562, 0.375, 0.125, 0.375, 0.125, 0.375, 0.1562, 0.375, 0.1562, 0.5, 0.125, 0.5, 0.125, 0.5, 0.1562, 0.5, 0.1562, 0.625, 0.125, 0.625, 0.125, 0.625, 0.1562, 0.625, 0.1562, 0.75, 0.125, 0.75, 0.125, 0.75, 0.1562, 0.75, 0.1562, 0.875, 0.125, 0.875, 0.09375, 0.0, 0.125, 0.0, 0.125, 0.125, 0.09375, 0.125, 0.09375, 0.125, 0.125, 0.125, 0.125, 0.25, 0.09375, 0.25, 0.09375, 0.25, 0.125, 0.25, 0.125, 0.375, 0.09375, 0.375, 0.09375, 0.375, 0.125, 0.375, 0.125, 0.5, 0.09375, 0.5, 0.09375, 0.5, 0.125, 0.5, 0.125, 0.625, 0.09375, 0.625, 0.09375, 0.625, 0.125, 0.625, 0.125, 0.75, 0.09375, 0.75, 0.09375, 0.75, 0.125, 0.75, 0.125, 0.875, 0.09375, 0.875, 0.0625, 0.0, 0.09375, 0.0, 0.09375, 0.125, 0.0625, 0.125, 0.0625, 0.125, 0.09375, 0.125, 0.09375, 0.25, 0.0625, 0.25, 0.0625, 0.25, 0.09375, 0.25, 0.09375, 0.375, 0.0625, 0.375, 0.0625, 0.375, 0.09375, 0.375, 0.09375, 0.5, 0.0625, 0.5, 0.0625, 0.5, 0.09375, 0.5, 0.09375, 0.625, 0.0625, 0.625, 0.0625, 0.625, 0.09375, 0.625, 0.09375, 0.75, 0.0625, 0.75, 0.0625, 0.75, 0.09375, 0.75, 0.09375, 0.875, 0.0625, 0.875, 0.03125, 0.0, 0.0625, 0.0, 0.0625, 0.125, 0.03125, 0.125, 0.03125, 0.125, 0.0625, 0.125, 0.0625, 0.25, 0.03125, 0.25, 0.03125, 0.25, 0.0625, 0.25, 0.0625, 0.375, 0.03125, 0.375, 0.03125, 0.375, 0.0625, 0.375, 0.0625, 0.5, 0.03125, 0.5, 0.03125, 0.5, 0.0625, 0.5, 0.0625, 0.625, 0.03125, 0.625, 0.03125, 0.625, 0.0625, 0.625, 0.0625, 0.75, 0.03125, 0.75, 0.03125, 0.75, 0.0625, 0.75, 0.0625, 0.875, 0.03125, 0.875, 0.0, 0.0, 0.03125, 0.0, 0.03125, 0.125, 0.0, 0.125, 0.0, 0.125, 0.03125, 0.125, 0.03125, 0.25, 0.0, 0.25, 0.0, 0.25, 0.03125, 0.25, 0.03125, 0.375, 0.0, 0.375, 0.0, 0.375, 0.03125, 0.375, 0.03125, 0.5, 0.0, 0.5, 0.0, 0.5, 0.03125, 0.5, 0.03125, 0.625, 0.0, 0.625, 0.0, 0.625, 0.03125, 0.625, 0.03125, 0.75, 0.0, 0.75, 0.0, 0.75, 0.03125, 0.75, 0.03125, 0.875, 0.0, 0.875, 0.9688, 0.0, 1.0, 0.0, 1.0, 0.125, 0.9688, 0.125, 0.9688, 0.125, 1.0, 0.125, 1.0, 0.25, 0.9688, 0.25, 0.9688, 0.25, 1.0, 0.25, 1.0, 0.375, 0.9688, 0.375, 0.9688, 0.375, 1.0, 0.375, 1.0, 0.5, 0.9688, 0.5, 0.9688, 0.5, 1.0, 0.5, 1.0, 0.625, 0.9688, 0.625, 0.9688, 0.625, 1.0, 0.625, 1.0, 0.75, 0.9688, 0.75, 0.9688, 0.75, 1.0, 0.75, 1.0, 0.875, 0.9688, 0.875, 0.09375, 0.875, 0.125, 0.875, 0.125, 1.0, 0.09375, 1.0, 0.125, 0.875, 0.1562, 0.875, 0.1562, 1.0, 0.125, 1.0, 0.8438, 0.875, 0.875, 0.875, 0.875, 1.0, 0.8438, 1.0, 0.875, 0.875, 0.9062, 0.875, 0.9062, 1.0, 0.875, 1.0, 0.875, 0.25, 0.9062, 0.25, 0.9062, 0.375, 0.875, 0.375, 0.875, 0.375, 0.9062, 0.375, 0.9062, 0.5, 0.875, 0.5, 0.875, 0.5, 0.9062, 0.5, 0.9062, 0.625, 0.875, 0.625, 0.875, 0.625, 0.9062, 0.625, 0.9062, 0.75, 0.875, 0.75, 0.875, 0.75, 0.9062, 0.75, 0.9062, 0.875, 0.875, 0.875, 0.8438, 0.25, 0.875, 0.25, 0.875, 0.375, 0.8438, 0.375, 0.8438, 0.375, 0.875, 0.375, 0.875, 0.5, 0.8438, 0.5, 0.8438, 0.5, 0.875, 0.5, 0.875, 0.625, 0.8438, 0.625, 0.8438, 0.625, 0.875, 0.625, 0.875, 0.75, 0.8437, 0.75, 0.8437, 0.75, 0.875, 0.75, 0.875, 0.875, 0.8438, 0.875, 0.6875, 0.25, 0.7188, 0.25, 0.7188, 0.375, 0.6875, 0.375, 0.6875, 0.375, 0.7188, 0.375, 0.7188, 0.5, 0.6875, 0.5, 0.6875, 0.5, 0.7188, 0.5, 0.7188, 0.625, 0.6875, 0.625, 0.6875, 0.625, 0.7188, 0.625, 0.7188, 0.75, 0.6875, 0.75, 0.6562, 0.25, 0.6875, 0.25, 0.6875, 0.375, 0.6562, 0.375, 0.6562, 0.375, 0.6875, 0.375, 0.6875, 0.5, 0.6563, 0.5, 0.6563, 0.5, 0.6875, 0.5, 0.6875, 0.625, 0.6563, 0.625, 0.6563, 0.625, 0.6875, 0.625, 0.6875, 0.75, 0.6562, 0.75, 0.5, 0.0, 0.5312, 0.0, 0.5312, 0.125, 0.5, 0.125, 0.5, 0.125, 0.5312, 0.125, 0.5312, 0.25, 0.5, 0.25, 0.5, 0.25, 0.5312, 0.25, 0.5312, 0.375, 0.5, 0.375, 0.5, 0.375, 0.5312, 0.375, 0.5312, 0.5, 0.5, 0.5, 0.5, 0.5, 0.5312, 0.5, 0.5312, 0.625, 0.5, 0.625, 0.5, 0.625, 0.5312, 0.625, 0.5312, 0.75, 0.5, 0.75, 0.4688, 0.0, 0.5, 0.0, 0.5, 0.125, 0.4688, 0.125, 0.4688, 0.125, 0.5, 0.125, 0.5, 0.25, 0.4688, 0.25, 0.4688, 0.25, 0.5, 0.25, 0.5, 0.375, 0.4688, 0.375, 0.4688, 0.375, 0.5, 0.375, 0.5, 0.5, 0.4688, 0.5, 0.4688, 0.5, 0.5, 0.5, 0.5, 0.625, 0.4688, 0.625, 0.4688, 0.625, 0.5, 0.625, 0.5, 0.75, 0.4688, 0.75, 0.3125, 0.25, 0.3438, 0.25, 0.3437, 0.375, 0.3125, 0.375, 0.3125, 0.375, 0.3437, 0.375, 0.3437, 0.5, 0.3125, 0.5, 0.3125, 0.5, 0.3437, 0.5, 0.3437, 0.625, 0.3125, 0.625, 0.3125, 0.625, 0.3437, 0.625, 0.3437, 0.75, 0.3125, 0.75, 0.2812, 0.25, 0.3125, 0.25, 0.3125, 0.375, 0.2812, 0.375, 0.2812, 0.375, 0.3125, 0.375, 0.3125, 0.5, 0.2812, 0.5, 0.2812, 0.5, 0.3125, 0.5, 0.3125, 0.625, 0.2812, 0.625, 0.2812, 0.625, 0.3125, 0.625, 0.3125, 0.75, 0.2812, 0.75, 0.125, 0.25, 0.1562, 0.25, 0.1562, 0.375, 0.125, 0.375, 0.125, 0.375, 0.1562, 0.375, 0.1562, 0.5, 0.125, 0.5, 0.125, 0.5, 0.1562, 0.5, 0.1562, 0.625, 0.125, 0.625, 0.125, 0.625, 0.1562, 0.625, 0.1562, 0.75, 0.125, 0.75, 0.125, 0.75, 0.1562, 0.75, 0.1562, 0.875, 0.125, 0.875, 0.09375, 0.25, 0.125, 0.25, 0.125, 0.375, 0.09375, 0.375, 0.09375, 0.375, 0.125, 0.375, 0.125, 0.5, 0.09375, 0.5, 0.09375, 0.5, 0.125, 0.5, 0.125, 0.625, 0.09375, 0.625, 0.09375, 0.625, 0.125, 0.625, 0.125, 0.75, 0.09375, 0.75, 0.09375, 0.75, 0.125, 0.75, 0.125, 0.875, 0.09375, 0.875])
me_plane_001.materials.append(mat_material_001)
me_plane_001.update()

# ---- objects
ob_metal_depot_col = bpy.data.objects.new('metal_depot-col', me_plane)
ob_metal_depot_navmesh = bpy.data.objects.new('metal_depot-navmesh', me_plane_001)

# ---- transforms, parenting, visibility, modifiers, constraints
ob_metal_depot_col.location = (0.0, 0.0, 0.0)
ob_metal_depot_navmesh.location = (0.0, 0.0, 0.0)

# ---- collection membership
col_collection.objects.link(ob_metal_depot_col)
col_collection.objects.link(ob_metal_depot_navmesh)

# ---- scene / render settings (as saved in the file)
scene.frame_start = 1; scene.frame_end = 250; scene.frame_set(1)
scene.render.engine = 'BLENDER_EEVEE_NEXT'
scene.cycles.sampling_pattern = 'TABULATED_SOBOL'
scene.view_settings.view_transform = 'Standard'
bpy.context.view_layer.update()

# ---- added for rendering (the .blend has no active camera and no usable light): camera, sun
cam_auto = bpy.data.cameras.new('AutoCamera')
cam_auto.lens = 50.0
cam_auto.sensor_width = 36.0
cam_auto.clip_end = 1058.64
ob_auto_camera = bpy.data.objects.new('AutoCamera', cam_auto)
scene.collection.objects.link(ob_auto_camera)
ob_auto_camera.location = (60.3216, -72.3859, 49.2573)
ob_auto_camera.rotation_euler = (1.09748, -7.21219e-08, 0.694738)
scene.camera = ob_auto_camera
light_auto_sun = bpy.data.lights.new('AutoSun', 'SUN')
light_auto_sun.energy = 3.0
light_auto_sun.angle = 0.0523599
ob_auto_sun = bpy.data.objects.new('AutoSun', light_auto_sun)
scene.collection.objects.link(ob_auto_sun)
ob_auto_sun.rotation_euler = (0.872665, 0.174533, 0.523599)
bpy.context.view_layer.update()
